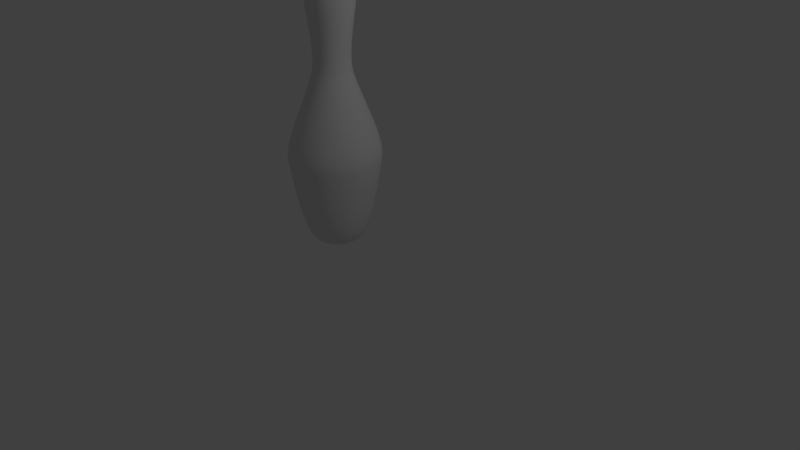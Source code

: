 # Source: BowlingPin001_TextureMap.blend  (saved by Blender 2.79.6; exported with 4.5.12 LTS)
import bpy
from mathutils import Matrix  # noqa: F401  (used for matrix-valued properties, if any)

bpy.ops.wm.read_factory_settings(use_empty=True)
scene = bpy.context.scene
scene.name = 'Scene'

# ---- collections
col_collection_1 = bpy.data.collections.new('Collection 1'); scene.collection.children.link(col_collection_1)

# ---- materials (node trees are filled in below, after node groups)
mat_material_001 = bpy.data.materials.new('Material.001')
mat_material_001.alpha_threshold = 0.0
mat_material_001.use_transparent_shadow = False
mat_material_001.roughness = 0.5

# ---- material node trees

# ---- world
world_world = bpy.data.worlds.new('World'); scene.world = world_world
world_world.color = (0.05088, 0.05088, 0.05088)
world_world.use_sun_shadow = False
world_world.sun_shadow_jitter_overblur = 0.0

# ---- cameras
cam_camera = bpy.data.cameras.new('Camera')
cam_camera.clip_end = 100.0
cam_camera.lens = 35.0
cam_camera.sensor_width = 32.0
cam_camera.sensor_height = 18.0
cam_camera.ortho_scale = 7.314
cam_camera.dof.focus_distance = 0.0
cam_camera.dof.aperture_fstop = 128.0

# ---- lights
light_lamp = bpy.data.lights.new('Lamp', 'POINT')
light_lamp.transmission_factor = 0.0
light_lamp.cutoff_distance = 30.0
light_lamp.energy = 100.0
light_lamp.shadow_buffer_clip_start = 1.001
light_lamp.shadow_soft_size = 0.1
light_lamp.shadow_maximum_resolution = 0.006
light_lamp.use_absolute_resolution = True

# ---- meshes
me_cubeziercurve = bpy.data.meshes.new('CUBezierCurve')
me_cubeziercurve.from_pydata([(-0.4899, 1.891, -4.516e-07), (-0.3976, 1.838, -4.367e-07), (-0.3375, 1.756, -4.218e-07), (-0.3043, 1.648, -4.069e-07), (-0.2927, 1.52, -3.92e-07), (-0.2975, 1.376, -3.622e-07), (-0.3134, 1.221, -3.324e-07), (-0.3351, 1.06, -3.175e-07), (-0.3576, 0.896, -2.877e-07), (-0.3754, 0.7348, -2.579e-07), (-0.3833, 0.5807, -2.281e-07), (-0.3761, 0.4383, -2.132e-07), (-0.3624, 0.3716, -1.536e-07), (-0.3371, 0.2894, -1.536e-07), (-0.3029, 0.1946, -1.238e-07), (-0.2622, 0.09024, -1.238e-07), (-0.2178, -0.02087, -9.402e-08), (-0.1721, -0.1357, -9.402e-08), (-0.128, -0.2514, -9.402e-08), (-0.0878, -0.365, -9.402e-08), (-0.05426, -0.4734, -9.402e-08), (-0.02995, -0.5739, -1.238e-07), (-0.01747, -0.6634, -1.238e-07), (-0.01943, -0.7389, -1.238e-07), (-0.06368, -1.019, -9.402e-08), (-0.1061, -1.25, -9.402e-08), (-0.1477, -1.436, -9.402e-08), (-0.1891, -1.582, -9.402e-08), (-0.2313, -1.693, -9.402e-08), (-0.2751, -1.774, -9.402e-08), (-0.3213, -1.83, -9.402e-08), (-0.3709, -1.864, -9.402e-08), (-0.4247, -1.883, -9.402e-08), (-0.4834, -1.89, -9.402e-08), (-0.5481, -1.891, -9.402e-08), (-0.4962, 1.891, 0.04004), (-0.4085, 1.838, 0.06853), (-0.3513, 1.756, 0.0871), (-0.3197, 1.648, 0.09737), (-0.3087, 1.52, 0.101), (-0.3132, 1.376, 0.09949), (-0.3284, 1.221, 0.09458), (-0.3491, 1.06, 0.08785), (-0.3704, 0.896, 0.08092), (-0.3873, 0.7348, 0.07542), (-0.3949, 0.5807, 0.07296), (-0.3881, 0.4383, 0.07518), (-0.375, 0.3716, 0.07942), (-0.3509, 0.2894, 0.08723), (-0.3183, 0.1946, 0.09783), (-0.2797, 0.09024, 0.1104), (-0.2374, -0.02087, 0.1241), (-0.194, -0.1357, 0.1382), (-0.152, -0.2514, 0.1519), (-0.1138, -0.365, 0.1643), (-0.08192, -0.4734, 0.1746), (-0.0588, -0.5739, 0.1822), (-0.04694, -0.6634, 0.186), (-0.04879, -0.7389, 0.1854), (-0.09088, -1.019, 0.1717), (-0.1313, -1.25, 0.1586), (-0.1707, -1.436, 0.1458), (-0.2101, -1.582, 0.133), (-0.2503, -1.693, 0.1199), (-0.2919, -1.774, 0.1064), (-0.3359, -1.83, 0.09211), (-0.3831, -1.864, 0.07679), (-0.4342, -1.883, 0.06018), (-0.4901, -1.89, 0.04202), (-0.5516, -1.891, 0.02205), (-0.5146, 1.891, 0.07616), (-0.44, 1.838, 0.1304), (-0.3914, 1.756, 0.1657), (-0.3645, 1.648, 0.1852), (-0.3551, 1.52, 0.192), (-0.359, 1.376, 0.1892), (-0.3718, 1.221, 0.1799), (-0.3894, 1.06, 0.1671), (-0.4076, 0.896, 0.1539), (-0.422, 0.7348, 0.1435), (-0.4284, 0.5807, 0.1388), (-0.4226, 0.4383, 0.143), (-0.4115, 0.3716, 0.1511), (-0.391, 0.2894, 0.1659), (-0.3633, 0.1946, 0.1861), (-0.3304, 0.09024, 0.21), (-0.2945, -0.02087, 0.2361), (-0.2576, -0.1357, 0.2629), (-0.2218, -0.2514, 0.2889), (-0.1893, -0.365, 0.3125), (-0.1622, -0.4734, 0.3322), (-0.1425, -0.5739, 0.3465), (-0.1324, -0.6634, 0.3538), (-0.134, -0.7389, 0.3527), (-0.1698, -1.019, 0.3267), (-0.2042, -1.25, 0.3017), (-0.2378, -1.436, 0.2773), (-0.2713, -1.582, 0.2529), (-0.3054, -1.693, 0.2282), (-0.3408, -1.774, 0.2024), (-0.3783, -1.83, 0.1752), (-0.4184, -1.864, 0.1461), (-0.4619, -1.883, 0.1145), (-0.5094, -1.89, 0.07993), (-0.5617, -1.891, 0.04194), (-0.5433, 1.891, 0.1048), (-0.4891, 1.838, 0.1794), (-0.4537, 1.756, 0.228), (-0.4342, 1.648, 0.2549), (-0.4274, 1.52, 0.2643), (-0.4302, 1.376, 0.2605), (-0.4395, 1.221, 0.2476), (-0.4523, 1.06, 0.23), (-0.4655, 0.896, 0.2119), (-0.476, 0.7348, 0.1975), (-0.4806, 0.5807, 0.191), (-0.4764, 0.4383, 0.1968), (-0.4684, 0.3716, 0.2079), (-0.4535, 0.2894, 0.2284), (-0.4333, 0.1946, 0.2561), (-0.4095, 0.09024, 0.289), (-0.3833, -0.02087, 0.325), (-0.3565, -0.1357, 0.3619), (-0.3305, -0.2514, 0.3976), (-0.3069, -0.365, 0.4301), (-0.2872, -0.4734, 0.4572), (-0.2729, -0.5739, 0.4769), (-0.2656, -0.6634, 0.487), (-0.2668, -0.7389, 0.4854), (-0.2928, -1.019, 0.4496), (-0.3177, -1.25, 0.4153), (-0.3421, -1.436, 0.3817), (-0.3665, -1.582, 0.3482), (-0.3913, -1.693, 0.314), (-0.417, -1.774, 0.2786), (-0.4442, -1.83, 0.2412), (-0.4734, -1.864, 0.201), (-0.5049, -1.883, 0.1576), (-0.5395, -1.89, 0.11), (-0.5775, -1.891, 0.05773), (-0.5794, 1.891, 0.1232), (-0.5509, 1.838, 0.2109), (-0.5323, 1.756, 0.2681), (-0.5221, 1.648, 0.2997), (-0.5185, 1.52, 0.3107), (-0.5199, 1.376, 0.3062), (-0.5248, 1.221, 0.2911), (-0.5316, 1.06, 0.2704), (-0.5385, 0.896, 0.249), (-0.544, 0.7348, 0.2321), (-0.5465, 0.5807, 0.2246), (-0.5442, 0.4383, 0.2314), (-0.54, 0.3716, 0.2444), (-0.5322, 0.2894, 0.2685), (-0.5216, 0.1946, 0.3011), (-0.509, 0.09024, 0.3397), (-0.4953, -0.02087, 0.382), (-0.4812, -0.1357, 0.4254), (-0.4676, -0.2514, 0.4674), (-0.4551, -0.365, 0.5056), (-0.4448, -0.4734, 0.5375), (-0.4373, -0.5739, 0.5606), (-0.4334, -0.6634, 0.5725), (-0.434, -0.7389, 0.5706), (-0.4477, -1.019, 0.5285), (-0.4608, -1.25, 0.4882), (-0.4736, -1.436, 0.4487), (-0.4864, -1.582, 0.4093), (-0.4995, -1.693, 0.3692), (-0.513, -1.774, 0.3275), (-0.5273, -1.83, 0.2835), (-0.5426, -1.864, 0.2363), (-0.5592, -1.883, 0.1852), (-0.5774, -1.89, 0.1293), (-0.5974, -1.891, 0.06786), (-0.6194, 1.891, 0.1296), (-0.6194, 1.838, 0.2218), (-0.6194, 1.756, 0.2819), (-0.6194, 1.648, 0.3151), (-0.6194, 1.52, 0.3267), (-0.6194, 1.376, 0.3219), (-0.6194, 1.221, 0.3061), (-0.6194, 1.06, 0.2843), (-0.6194, 0.896, 0.2619), (-0.6194, 0.7348, 0.2441), (-0.6194, 0.5807, 0.2361), (-0.6194, 0.4383, 0.2433), (-0.6194, 0.3716, 0.257), (-0.6194, 0.2894, 0.2823), (-0.6194, 0.1946, 0.3166), (-0.6194, 0.09024, 0.3572), (-0.6194, -0.02087, 0.4017), (-0.6194, -0.1357, 0.4473), (-0.6194, -0.2514, 0.4915), (-0.6194, -0.365, 0.5316), (-0.6194, -0.4734, 0.5652), (-0.6194, -0.5739, 0.5895), (-0.6194, -0.6634, 0.602), (-0.6194, -0.7389, 0.6), (-0.6194, -1.019, 0.5557), (-0.6194, -1.25, 0.5133), (-0.6194, -1.436, 0.4718), (-0.6194, -1.582, 0.4303), (-0.6194, -1.693, 0.3882), (-0.6194, -1.774, 0.3444), (-0.6194, -1.83, 0.2981), (-0.6194, -1.864, 0.2485), (-0.6194, -1.883, 0.1948), (-0.6194, -1.89, 0.136), (-0.6194, -1.891, 0.07136), (-0.6595, 1.891, 0.1232), (-0.688, 1.838, 0.2109), (-0.7065, 1.756, 0.2681), (-0.7168, 1.648, 0.2997), (-0.7204, 1.52, 0.3107), (-0.7189, 1.376, 0.3062), (-0.714, 1.221, 0.2911), (-0.7073, 1.06, 0.2704), (-0.7003, 0.896, 0.249), (-0.6948, 0.7348, 0.2321), (-0.6924, 0.5807, 0.2246), (-0.6946, 0.4383, 0.2314), (-0.6988, 0.3716, 0.2444), (-0.7067, 0.2894, 0.2685), (-0.7173, 0.1946, 0.3011), (-0.7298, 0.09024, 0.3397), (-0.7435, -0.02087, 0.382), (-0.7576, -0.1357, 0.4254), (-0.7713, -0.2514, 0.4674), (-0.7837, -0.365, 0.5056), (-0.7941, -0.4734, 0.5375), (-0.8016, -0.5739, 0.5606), (-0.8054, -0.6634, 0.5725), (-0.8048, -0.7389, 0.5706), (-0.7912, -1.019, 0.5285), (-0.778, -1.25, 0.4882), (-0.7652, -1.436, 0.4487), (-0.7524, -1.582, 0.4093), (-0.7394, -1.693, 0.3692), (-0.7258, -1.774, 0.3275), (-0.7115, -1.83, 0.2835), (-0.6962, -1.864, 0.2363), (-0.6796, -1.883, 0.1852), (-0.6614, -1.89, 0.1293), (-0.6415, -1.891, 0.06786), (-0.6956, 1.891, 0.1048), (-0.7498, 1.838, 0.1794), (-0.7851, 1.756, 0.228), (-0.8046, 1.648, 0.2549), (-0.8115, 1.52, 0.2643), (-0.8087, 1.376, 0.2605), (-0.7993, 1.221, 0.2476), (-0.7865, 1.06, 0.23), (-0.7733, 0.896, 0.2119), (-0.7629, 0.7348, 0.1975), (-0.7582, 0.5807, 0.191), (-0.7624, 0.4383, 0.1968), (-0.7705, 0.3716, 0.2079), (-0.7854, 0.2894, 0.2284), (-0.8055, 0.1946, 0.2561), (-0.8294, 0.09024, 0.289), (-0.8555, -0.02087, 0.325), (-0.8823, -0.1357, 0.3619), (-0.9083, -0.2514, 0.3976), (-0.9319, -0.365, 0.4301), (-0.9516, -0.4734, 0.4572), (-0.9659, -0.5739, 0.4769), (-0.9732, -0.6634, 0.487), (-0.9721, -0.7389, 0.4854), (-0.9461, -1.019, 0.4496), (-0.9211, -1.25, 0.4153), (-0.8967, -1.436, 0.3817), (-0.8724, -1.582, 0.3482), (-0.8476, -1.693, 0.314), (-0.8218, -1.774, 0.2786), (-0.7946, -1.83, 0.2412), (-0.7655, -1.864, 0.201), (-0.7339, -1.883, 0.1576), (-0.6994, -1.89, 0.11), (-0.6614, -1.891, 0.05773), (-0.7243, 1.891, 0.07616), (-0.7989, 1.838, 0.1304), (-0.8475, 1.756, 0.1657), (-0.8744, 1.648, 0.1852), (-0.8837, 1.52, 0.192), (-0.8799, 1.376, 0.1892), (-0.867, 1.221, 0.1799), (-0.8494, 1.06, 0.1671), (-0.8313, 0.896, 0.1539), (-0.8169, 0.7348, 0.1435), (-0.8104, 0.5807, 0.1388), (-0.8162, 0.4383, 0.143), (-0.8273, 0.3716, 0.1511), (-0.8478, 0.2894, 0.1659), (-0.8755, 0.1946, 0.1861), (-0.9084, 0.09024, 0.21), (-0.9444, -0.02087, 0.2361), (-0.9813, -0.1357, 0.2629), (-1.017, -0.2514, 0.2889), (-1.05, -0.365, 0.3125), (-1.077, -0.4734, 0.3322), (-1.096, -0.5739, 0.3465), (-1.106, -0.6634, 0.3538), (-1.105, -0.7389, 0.3527), (-1.069, -1.019, 0.3267), (-1.035, -1.25, 0.3017), (-1.001, -1.436, 0.2773), (-0.9676, -1.582, 0.2529), (-0.9334, -1.693, 0.2282), (-0.898, -1.774, 0.2024), (-0.8606, -1.83, 0.1752), (-0.8205, -1.864, 0.1461), (-0.777, -1.883, 0.1145), (-0.7294, -1.89, 0.07993), (-0.6772, -1.891, 0.04194), (-0.7427, 1.891, 0.04004), (-0.8304, 1.838, 0.06853), (-0.8875, 1.756, 0.0871), (-0.9191, 1.648, 0.09737), (-0.9302, 1.52, 0.101), (-0.9256, 1.376, 0.09949), (-0.9105, 1.221, 0.09458), (-0.8898, 1.06, 0.08785), (-0.8685, 0.896, 0.08092), (-0.8515, 0.7348, 0.07542), (-0.844, 0.5807, 0.07296), (-0.8508, 0.4383, 0.07518), (-0.8638, 0.3716, 0.07942), (-0.8879, 0.2894, 0.08723), (-0.9205, 0.1946, 0.09783), (-0.9592, 0.09024, 0.1104), (-1.001, -0.02087, 0.1241), (-1.045, -0.1357, 0.1382), (-1.087, -0.2514, 0.1519), (-1.125, -0.365, 0.1643), (-1.157, -0.4734, 0.1746), (-1.18, -0.5739, 0.1822), (-1.192, -0.6634, 0.186), (-1.19, -0.7389, 0.1854), (-1.148, -1.019, 0.1717), (-1.108, -1.25, 0.1586), (-1.068, -1.436, 0.1458), (-1.029, -1.582, 0.133), (-0.9886, -1.693, 0.1199), (-0.9469, -1.774, 0.1064), (-0.9029, -1.83, 0.09211), (-0.8558, -1.864, 0.07679), (-0.8046, -1.883, 0.06018), (-0.7488, -1.89, 0.04202), (-0.6873, -1.891, 0.02205), (-0.749, 1.891, -4.963e-07), (-0.8412, 1.838, -5.411e-07), (-0.9013, 1.756, -4.814e-07), (-0.9345, 1.648, -2.132e-07), (-0.9461, 1.52, -2.579e-07), (-0.9414, 1.376, -3.473e-07), (-0.9255, 1.221, -1.834e-07), (-0.9037, 1.06, -2.43e-07), (-0.8813, 0.896, -4.069e-07), (-0.8635, 0.7348, -3.473e-07), (-0.8555, 0.5807, -9.402e-08), (-0.8627, 0.4383, -9.402e-08), (-0.8764, 0.3716, 2.519e-08), (-0.9017, 0.2894, -1.387e-07), (-0.936, 0.1946, -9.402e-08), (-0.9767, 0.09024, -3.441e-08), (-1.021, -0.02087, -1.536e-07), (-1.067, -0.1357, -9.402e-08), (-1.111, -0.2514, -1.387e-07), (-1.151, -0.365, -4.931e-08), (-1.185, -0.4734, 4.009e-08), (-1.209, -0.5739, 1.742e-07), (-1.221, -0.6634, 2.04e-07), (-1.219, -0.7389, 8.48e-08), (-1.175, -1.019, 1.742e-07), (-1.133, -1.25, 2.338e-07), (-1.091, -1.436, 2.338e-07), (-1.05, -1.582, 6.51e-07), (-1.008, -1.693, 4.573e-07), (-0.9638, -1.774, 5.616e-07), (-0.9175, -1.83, 5.467e-07), (-0.8679, -1.864, 5.616e-07), (-0.8142, -1.883, 5.318e-07), (-0.7554, -1.89, 5.765e-07), (-0.6908, -1.891, 5.914e-07), (-0.7427, 1.891, -0.04004), (-0.8304, 1.838, -0.06853), (-0.8875, 1.756, -0.08711), (-0.9191, 1.648, -0.09737), (-0.9302, 1.52, -0.101), (-0.9256, 1.376, -0.09949), (-0.9105, 1.221, -0.09458), (-0.8898, 1.06, -0.08785), (-0.8685, 0.896, -0.08092), (-0.8515, 0.7348, -0.07542), (-0.844, 0.5807, -0.07296), (-0.8508, 0.4383, -0.07518), (-0.8638, 0.3716, -0.07942), (-0.8879, 0.2894, -0.08723), (-0.9205, 0.1946, -0.09783), (-0.9592, 0.09024, -0.1104), (-1.001, -0.02087, -0.1241), (-1.045, -0.1357, -0.1382), (-1.087, -0.2514, -0.1519), (-1.125, -0.365, -0.1643), (-1.157, -0.4734, -0.1746), (-1.18, -0.5739, -0.1822), (-1.192, -0.6634, -0.186), (-1.19, -0.7389, -0.1854), (-1.148, -1.019, -0.1717), (-1.108, -1.25, -0.1586), (-1.068, -1.436, -0.1458), (-1.029, -1.582, -0.133), (-0.9886, -1.693, -0.1199), (-0.9469, -1.774, -0.1064), (-0.9029, -1.83, -0.09211), (-0.8558, -1.864, -0.07679), (-0.8046, -1.883, -0.06018), (-0.7488, -1.89, -0.04202), (-0.6873, -1.891, -0.02205), (-0.7243, 1.891, -0.07616), (-0.7989, 1.838, -0.1304), (-0.8475, 1.756, -0.1657), (-0.8744, 1.648, -0.1852), (-0.8837, 1.52, -0.192), (-0.8799, 1.376, -0.1892), (-0.867, 1.221, -0.1799), (-0.8494, 1.06, -0.1671), (-0.8313, 0.896, -0.1539), (-0.8169, 0.7348, -0.1435), (-0.8104, 0.5807, -0.1388), (-0.8162, 0.4383, -0.143), (-0.8273, 0.3716, -0.1511), (-0.8478, 0.2894, -0.1659), (-0.8755, 0.1946, -0.1861), (-0.9084, 0.09024, -0.21), (-0.9444, -0.02087, -0.2361), (-0.9813, -0.1357, -0.2629), (-1.017, -0.2514, -0.2889), (-1.05, -0.365, -0.3125), (-1.077, -0.4734, -0.3322), (-1.096, -0.5739, -0.3465), (-1.106, -0.6634, -0.3538), (-1.105, -0.7389, -0.3527), (-1.069, -1.019, -0.3267), (-1.035, -1.25, -0.3017), (-1.001, -1.436, -0.2773), (-0.9676, -1.582, -0.2529), (-0.9334, -1.693, -0.2282), (-0.898, -1.774, -0.2024), (-0.8606, -1.83, -0.1752), (-0.8205, -1.864, -0.1461), (-0.777, -1.883, -0.1145), (-0.7294, -1.89, -0.07993), (-0.6772, -1.891, -0.04194), (-0.6194, 1.91, -7.199e-07), (-0.6956, 1.891, -0.1048), (-0.7498, 1.838, -0.1794), (-0.7851, 1.756, -0.228), (-0.8046, 1.648, -0.2549), (-0.8115, 1.52, -0.2643), (-0.8087, 1.376, -0.2605), (-0.7993, 1.221, -0.2476), (-0.7865, 1.06, -0.23), (-0.7733, 0.896, -0.2119), (-0.7629, 0.7348, -0.1975), (-0.7582, 0.5807, -0.191), (-0.7624, 0.4383, -0.1968), (-0.7705, 0.3716, -0.2079), (-0.7854, 0.2894, -0.2284), (-0.8055, 0.1946, -0.2561), (-0.8294, 0.09024, -0.289), (-0.8555, -0.02087, -0.325), (-0.8823, -0.1357, -0.3619), (-0.9083, -0.2514, -0.3976), (-0.9319, -0.365, -0.4301), (-0.9516, -0.4734, -0.4572), (-0.9659, -0.5739, -0.4769), (-0.9732, -0.6634, -0.487), (-0.9721, -0.7389, -0.4854), (-0.9461, -1.019, -0.4496), (-0.9211, -1.25, -0.4153), (-0.8967, -1.436, -0.3817), (-0.8724, -1.582, -0.3482), (-0.8476, -1.693, -0.314), (-0.8218, -1.774, -0.2786), (-0.7946, -1.83, -0.2412), (-0.7655, -1.864, -0.201), (-0.7339, -1.883, -0.1576), (-0.6994, -1.89, -0.11), (-0.6614, -1.891, -0.05773), (-0.6595, 1.891, -0.1232), (-0.688, 1.838, -0.2109), (-0.7065, 1.756, -0.2681), (-0.7168, 1.648, -0.2997), (-0.7204, 1.52, -0.3107), (-0.7189, 1.376, -0.3062), (-0.714, 1.221, -0.2911), (-0.7073, 1.06, -0.2704), (-0.7003, 0.896, -0.249), (-0.6948, 0.7348, -0.2321), (-0.6924, 0.5807, -0.2246), (-0.6946, 0.4383, -0.2314), (-0.6988, 0.3716, -0.2444), (-0.7067, 0.2894, -0.2685), (-0.7173, 0.1946, -0.3011), (-0.7298, 0.09024, -0.3397), (-0.7435, -0.02087, -0.382), (-0.7576, -0.1357, -0.4254), (-0.7713, -0.2514, -0.4674), (-0.7837, -0.365, -0.5056), (-0.7941, -0.4734, -0.5375), (-0.8016, -0.5739, -0.5606), (-0.8054, -0.6634, -0.5725), (-0.8048, -0.7389, -0.5706), (-0.7912, -1.019, -0.5285), (-0.778, -1.25, -0.4882), (-0.7652, -1.436, -0.4487), (-0.7524, -1.582, -0.4093), (-0.7394, -1.693, -0.3692), (-0.7258, -1.774, -0.3275), (-0.7115, -1.83, -0.2835), (-0.6962, -1.864, -0.2363), (-0.6796, -1.883, -0.1852), (-0.6614, -1.89, -0.1293), (-0.6415, -1.891, -0.06786), (-0.6194, 1.891, -0.1296), (-0.6194, 1.838, -0.2218), (-0.6194, 1.756, -0.2819), (-0.6194, 1.648, -0.3151), (-0.6194, 1.52, -0.3267), (-0.6194, 1.376, -0.3219), (-0.6194, 1.221, -0.3061), (-0.6194, 1.06, -0.2843), (-0.6194, 0.896, -0.2619), (-0.6194, 0.7348, -0.2441), (-0.6194, 0.5807, -0.2361), (-0.6194, 0.4383, -0.2433), (-0.6194, 0.3716, -0.257), (-0.6194, 0.2894, -0.2823), (-0.6194, 0.1946, -0.3166), (-0.6194, 0.09024, -0.3572), (-0.6194, -0.02087, -0.4017), (-0.6194, -0.1357, -0.4473), (-0.6194, -0.2514, -0.4915), (-0.6194, -0.365, -0.5316), (-0.6194, -0.4734, -0.5652), (-0.6194, -0.5739, -0.5895), (-0.6194, -0.6634, -0.602), (-0.6194, -0.7389, -0.6), (-0.6194, -1.019, -0.5557), (-0.6194, -1.25, -0.5133), (-0.6194, -1.436, -0.4718), (-0.6194, -1.582, -0.4303), (-0.6194, -1.693, -0.3882), (-0.6194, -1.774, -0.3444), (-0.6194, -1.83, -0.2981), (-0.6194, -1.864, -0.2485), (-0.6194, -1.883, -0.1948), (-0.6194, -1.89, -0.136), (-0.6194, -1.891, -0.07136), (-0.5794, 1.891, -0.1232), (-0.5509, 1.838, -0.2109), (-0.5323, 1.756, -0.2681), (-0.5221, 1.648, -0.2997), (-0.5185, 1.52, -0.3107), (-0.5199, 1.376, -0.3062), (-0.5248, 1.221, -0.2911), (-0.5316, 1.06, -0.2704), (-0.5385, 0.896, -0.249), (-0.544, 0.7348, -0.2321), (-0.5465, 0.5807, -0.2246), (-0.5442, 0.4383, -0.2314), (-0.54, 0.3716, -0.2444), (-0.5322, 0.2894, -0.2685), (-0.5216, 0.1946, -0.3011), (-0.509, 0.09024, -0.3397), (-0.4953, -0.02087, -0.382), (-0.4812, -0.1357, -0.4254), (-0.4676, -0.2514, -0.4674), (-0.4551, -0.365, -0.5056), (-0.4448, -0.4734, -0.5375), (-0.4373, -0.5739, -0.5606), (-0.4334, -0.6634, -0.5725), (-0.434, -0.7389, -0.5706), (-0.4477, -1.019, -0.5285), (-0.4608, -1.25, -0.4882), (-0.4736, -1.436, -0.4487), (-0.4864, -1.582, -0.4093), (-0.4995, -1.693, -0.3692), (-0.513, -1.774, -0.3275), (-0.5273, -1.83, -0.2835), (-0.5426, -1.864, -0.2363), (-0.5592, -1.883, -0.1852), (-0.5774, -1.89, -0.1293), (-0.5974, -1.891, -0.06786), (-0.5433, 1.891, -0.1048), (-0.4891, 1.838, -0.1794), (-0.4537, 1.756, -0.228), (-0.4342, 1.648, -0.2549), (-0.4274, 1.52, -0.2643), (-0.4302, 1.376, -0.2605), (-0.4395, 1.221, -0.2476), (-0.4523, 1.06, -0.23), (-0.4655, 0.896, -0.2119), (-0.476, 0.7348, -0.1975), (-0.4806, 0.5807, -0.191), (-0.4764, 0.4383, -0.1968), (-0.4684, 0.3716, -0.2079), (-0.4535, 0.2894, -0.2284), (-0.4333, 0.1946, -0.2561), (-0.4095, 0.09024, -0.289), (-0.3833, -0.02087, -0.325), (-0.3565, -0.1357, -0.3619), (-0.3305, -0.2514, -0.3976), (-0.3069, -0.365, -0.4301), (-0.2872, -0.4734, -0.4572), (-0.2729, -0.5739, -0.4769), (-0.2656, -0.6634, -0.487), (-0.2668, -0.7389, -0.4854), (-0.2928, -1.019, -0.4496), (-0.3177, -1.25, -0.4153), (-0.3421, -1.436, -0.3817), (-0.3665, -1.582, -0.3482), (-0.3913, -1.693, -0.314), (-0.417, -1.774, -0.2786), (-0.4442, -1.83, -0.2412), (-0.4734, -1.864, -0.201), (-0.505, -1.883, -0.1576), (-0.5395, -1.89, -0.11), (-0.5775, -1.891, -0.05773), (-0.5146, 1.891, -0.07616), (-0.44, 1.838, -0.1304), (-0.3914, 1.756, -0.1657), (-0.3645, 1.648, -0.1852), (-0.3551, 1.52, -0.192), (-0.359, 1.376, -0.1892), (-0.3718, 1.221, -0.1799), (-0.3894, 1.06, -0.1671), (-0.4076, 0.896, -0.1539), (-0.422, 0.7348, -0.1435), (-0.4284, 0.5807, -0.1388), (-0.4226, 0.4383, -0.143), (-0.4115, 0.3716, -0.1511), (-0.391, 0.2894, -0.1659), (-0.3633, 0.1946, -0.1861), (-0.3304, 0.09024, -0.21), (-0.2945, -0.02087, -0.2361), (-0.2576, -0.1357, -0.2629), (-0.2218, -0.2514, -0.2889), (-0.1893, -0.365, -0.3125), (-0.1622, -0.4734, -0.3322), (-0.1425, -0.5739, -0.3465), (-0.1324, -0.6634, -0.3538), (-0.134, -0.7389, -0.3527), (-0.1698, -1.019, -0.3267), (-0.2042, -1.25, -0.3017), (-0.2378, -1.436, -0.2773), (-0.2713, -1.582, -0.2529), (-0.3054, -1.693, -0.2282), (-0.3408, -1.774, -0.2024), (-0.3783, -1.83, -0.1752), (-0.4184, -1.864, -0.1461), (-0.4619, -1.883, -0.1145), (-0.5094, -1.89, -0.07993), (-0.5617, -1.891, -0.04194), (-0.6194, -1.89, -1.387e-07), (-0.4962, 1.891, -0.04004), (-0.4085, 1.838, -0.06853), (-0.3513, 1.756, -0.08711), (-0.3197, 1.648, -0.09737), (-0.3087, 1.52, -0.101), (-0.3132, 1.376, -0.09949), (-0.3284, 1.221, -0.09458), (-0.3491, 1.06, -0.08785), (-0.3704, 0.896, -0.08092), (-0.3873, 0.7348, -0.07542), (-0.3949, 0.5807, -0.07296), (-0.3881, 0.4383, -0.07518), (-0.375, 0.3716, -0.07942), (-0.3509, 0.2894, -0.08723), (-0.3183, 0.1946, -0.09783), (-0.2797, 0.09024, -0.1104), (-0.2374, -0.02087, -0.1241), (-0.194, -0.1357, -0.1382), (-0.152, -0.2514, -0.1519), (-0.1138, -0.365, -0.1643), (-0.08192, -0.4734, -0.1746), (-0.0588, -0.5739, -0.1822), (-0.04694, -0.6634, -0.186), (-0.04879, -0.7389, -0.1854), (-0.09088, -1.019, -0.1717), (-0.1313, -1.25, -0.1586), (-0.1707, -1.436, -0.1458), (-0.2101, -1.582, -0.133), (-0.2503, -1.693, -0.1199), (-0.2919, -1.774, -0.1064), (-0.3359, -1.83, -0.09211), (-0.3831, -1.864, -0.07679), (-0.4342, -1.883, -0.06018), (-0.4901, -1.89, -0.04202), (-0.5516, -1.891, -0.02205)], [], [(6, 41, 42, 7), (33, 68, 69, 34), (20, 55, 56, 21), (7, 42, 43, 8), (34, 69, 666), (21, 56, 57, 22), (8, 43, 44, 9), (22, 57, 58, 23), (9, 44, 45, 10), (23, 58, 59, 24), (10, 45, 46, 11), (24, 59, 60, 25), (11, 46, 47, 12), (25, 60, 61, 26), (12, 47, 48, 13), (455, 35, 0), (26, 61, 62, 27), (13, 48, 49, 14), (0, 35, 36, 1), (27, 62, 63, 28), (14, 49, 50, 15), (1, 36, 37, 2), (28, 63, 64, 29), (15, 50, 51, 16), (2, 37, 38, 3), (29, 64, 65, 30), (16, 51, 52, 17), (3, 38, 39, 4), (30, 65, 66, 31), (17, 52, 53, 18), (4, 39, 40, 5), (31, 66, 67, 32), (18, 53, 54, 19), (5, 40, 41, 6), (32, 67, 68, 33), (19, 54, 55, 20), (45, 80, 81, 46), (59, 94, 95, 60), (46, 81, 82, 47), (60, 95, 96, 61), (47, 82, 83, 48), (455, 70, 35), (61, 96, 97, 62), (48, 83, 84, 49), (35, 70, 71, 36), (62, 97, 98, 63), (49, 84, 85, 50), (36, 71, 72, 37), (63, 98, 99, 64), (50, 85, 86, 51), (37, 72, 73, 38), (64, 99, 100, 65), (51, 86, 87, 52), (38, 73, 74, 39), (65, 100, 101, 66), (52, 87, 88, 53), (39, 74, 75, 40), (66, 101, 102, 67), (53, 88, 89, 54), (40, 75, 76, 41), (67, 102, 103, 68), (54, 89, 90, 55), (41, 76, 77, 42), (68, 103, 104, 69), (55, 90, 91, 56), (42, 77, 78, 43), (69, 104, 666), (56, 91, 92, 57), (43, 78, 79, 44), (57, 92, 93, 58), (44, 79, 80, 45), (58, 93, 94, 59), (74, 109, 110, 75), (101, 136, 137, 102), (88, 123, 124, 89), (75, 110, 111, 76), (102, 137, 138, 103), (89, 124, 125, 90), (76, 111, 112, 77), (103, 138, 139, 104), (90, 125, 126, 91), (77, 112, 113, 78), (104, 139, 666), (91, 126, 127, 92), (78, 113, 114, 79), (92, 127, 128, 93), (79, 114, 115, 80), (93, 128, 129, 94), (80, 115, 116, 81), (94, 129, 130, 95), (81, 116, 117, 82), (95, 130, 131, 96), (82, 117, 118, 83), (455, 105, 70), (96, 131, 132, 97), (83, 118, 119, 84), (70, 105, 106, 71), (97, 132, 133, 98), (84, 119, 120, 85), (71, 106, 107, 72), (98, 133, 134, 99), (85, 120, 121, 86), (72, 107, 108, 73), (99, 134, 135, 100), (86, 121, 122, 87), (73, 108, 109, 74), (100, 135, 136, 101), (87, 122, 123, 88), (130, 165, 166, 131), (117, 152, 153, 118), (455, 140, 105), (131, 166, 167, 132), (118, 153, 154, 119), (105, 140, 141, 106), (132, 167, 168, 133), (119, 154, 155, 120), (106, 141, 142, 107), (133, 168, 169, 134), (120, 155, 156, 121), (107, 142, 143, 108), (134, 169, 170, 135), (121, 156, 157, 122), (108, 143, 144, 109), (135, 170, 171, 136), (122, 157, 158, 123), (109, 144, 145, 110), (136, 171, 172, 137), (123, 158, 159, 124), (110, 145, 146, 111), (137, 172, 173, 138), (124, 159, 160, 125), (111, 146, 147, 112), (138, 173, 174, 139), (125, 160, 161, 126), (112, 147, 148, 113), (139, 174, 666), (126, 161, 162, 127), (113, 148, 149, 114), (127, 162, 163, 128), (114, 149, 150, 115), (128, 163, 164, 129), (115, 150, 151, 116), (129, 164, 165, 130), (116, 151, 152, 117), (159, 194, 195, 160), (146, 181, 182, 147), (173, 208, 209, 174), (160, 195, 196, 161), (147, 182, 183, 148), (174, 209, 666), (161, 196, 197, 162), (148, 183, 184, 149), (162, 197, 198, 163), (149, 184, 185, 150), (163, 198, 199, 164), (150, 185, 186, 151), (164, 199, 200, 165), (151, 186, 187, 152), (165, 200, 201, 166), (152, 187, 188, 153), (455, 175, 140), (166, 201, 202, 167), (153, 188, 189, 154), (140, 175, 176, 141), (167, 202, 203, 168), (154, 189, 190, 155), (141, 176, 177, 142), (168, 203, 204, 169), (155, 190, 191, 156), (142, 177, 178, 143), (169, 204, 205, 170), (156, 191, 192, 157), (143, 178, 179, 144), (170, 205, 206, 171), (157, 192, 193, 158), (144, 179, 180, 145), (171, 206, 207, 172), (158, 193, 194, 159), (145, 180, 181, 146), (172, 207, 208, 173), (188, 223, 224, 189), (175, 210, 211, 176), (202, 237, 238, 203), (189, 224, 225, 190), (176, 211, 212, 177), (203, 238, 239, 204), (190, 225, 226, 191), (177, 212, 213, 178), (204, 239, 240, 205), (191, 226, 227, 192), (178, 213, 214, 179), (205, 240, 241, 206), (192, 227, 228, 193), (179, 214, 215, 180), (206, 241, 242, 207), (193, 228, 229, 194), (180, 215, 216, 181), (207, 242, 243, 208), (194, 229, 230, 195), (181, 216, 217, 182), (208, 243, 244, 209), (195, 230, 231, 196), (182, 217, 218, 183), (209, 244, 666), (196, 231, 232, 197), (183, 218, 219, 184), (197, 232, 233, 198), (184, 219, 220, 185), (198, 233, 234, 199), (185, 220, 221, 186), (199, 234, 235, 200), (186, 221, 222, 187), (200, 235, 236, 201), (187, 222, 223, 188), (455, 210, 175), (201, 236, 237, 202), (217, 252, 253, 218), (244, 279, 666), (231, 266, 267, 232), (218, 253, 254, 219), (232, 267, 268, 233), (219, 254, 255, 220), (233, 268, 269, 234), (220, 255, 256, 221), (234, 269, 270, 235), (221, 256, 257, 222), (235, 270, 271, 236), (222, 257, 258, 223), (455, 245, 210), (236, 271, 272, 237), (223, 258, 259, 224), (210, 245, 246, 211), (237, 272, 273, 238), (224, 259, 260, 225), (211, 246, 247, 212), (238, 273, 274, 239), (225, 260, 261, 226), (212, 247, 248, 213), (239, 274, 275, 240), (226, 261, 262, 227), (213, 248, 249, 214), (240, 275, 276, 241), (227, 262, 263, 228), (214, 249, 250, 215), (241, 276, 277, 242), (228, 263, 264, 229), (215, 250, 251, 216), (242, 277, 278, 243), (229, 264, 265, 230), (216, 251, 252, 217), (243, 278, 279, 244), (230, 265, 266, 231), (246, 281, 282, 247), (273, 308, 309, 274), (260, 295, 296, 261), (247, 282, 283, 248), (274, 309, 310, 275), (261, 296, 297, 262), (248, 283, 284, 249), (275, 310, 311, 276), (262, 297, 298, 263), (249, 284, 285, 250), (276, 311, 312, 277), (263, 298, 299, 264), (250, 285, 286, 251), (277, 312, 313, 278), (264, 299, 300, 265), (251, 286, 287, 252), (278, 313, 314, 279), (265, 300, 301, 266), (252, 287, 288, 253), (279, 314, 666), (266, 301, 302, 267), (253, 288, 289, 254), (267, 302, 303, 268), (254, 289, 290, 255), (268, 303, 304, 269), (255, 290, 291, 256), (269, 304, 305, 270), (256, 291, 292, 257), (270, 305, 306, 271), (257, 292, 293, 258), (455, 280, 245), (271, 306, 307, 272), (258, 293, 294, 259), (245, 280, 281, 246), (272, 307, 308, 273), (259, 294, 295, 260), (302, 337, 338, 303), (289, 324, 325, 290), (303, 338, 339, 304), (290, 325, 326, 291), (304, 339, 340, 305), (291, 326, 327, 292), (305, 340, 341, 306), (292, 327, 328, 293), (455, 315, 280), (306, 341, 342, 307), (293, 328, 329, 294), (280, 315, 316, 281), (307, 342, 343, 308), (294, 329, 330, 295), (281, 316, 317, 282), (308, 343, 344, 309), (295, 330, 331, 296), (282, 317, 318, 283), (309, 344, 345, 310), (296, 331, 332, 297), (283, 318, 319, 284), (310, 345, 346, 311), (297, 332, 333, 298), (284, 319, 320, 285), (311, 346, 347, 312), (298, 333, 334, 299), (285, 320, 321, 286), (312, 347, 348, 313), (299, 334, 335, 300), (286, 321, 322, 287), (313, 348, 349, 314), (300, 335, 336, 301), (287, 322, 323, 288), (314, 349, 666), (301, 336, 337, 302), (288, 323, 324, 289), (344, 379, 380, 345), (331, 366, 367, 332), (318, 353, 354, 319), (345, 380, 381, 346), (332, 367, 368, 333), (319, 354, 355, 320), (346, 381, 382, 347), (333, 368, 369, 334), (320, 355, 356, 321), (347, 382, 383, 348), (334, 369, 370, 335), (321, 356, 357, 322), (348, 383, 384, 349), (335, 370, 371, 336), (322, 357, 358, 323), (349, 384, 666), (336, 371, 372, 337), (323, 358, 359, 324), (337, 372, 373, 338), (324, 359, 360, 325), (338, 373, 374, 339), (325, 360, 361, 326), (339, 374, 375, 340), (326, 361, 362, 327), (340, 375, 376, 341), (327, 362, 363, 328), (455, 350, 315), (341, 376, 377, 342), (328, 363, 364, 329), (315, 350, 351, 316), (342, 377, 378, 343), (329, 364, 365, 330), (316, 351, 352, 317), (343, 378, 379, 344), (330, 365, 366, 331), (317, 352, 353, 318), (373, 408, 409, 374), (360, 395, 396, 361), (374, 409, 410, 375), (361, 396, 397, 362), (375, 410, 411, 376), (362, 397, 398, 363), (455, 385, 350), (376, 411, 412, 377), (363, 398, 399, 364), (350, 385, 386, 351), (377, 412, 413, 378), (364, 399, 400, 365), (351, 386, 387, 352), (378, 413, 414, 379), (365, 400, 401, 366), (352, 387, 388, 353), (379, 414, 415, 380), (366, 401, 402, 367), (353, 388, 389, 354), (380, 415, 416, 381), (367, 402, 403, 368), (354, 389, 390, 355), (381, 416, 417, 382), (368, 403, 404, 369), (355, 390, 391, 356), (382, 417, 418, 383), (369, 404, 405, 370), (356, 391, 392, 357), (383, 418, 419, 384), (370, 405, 406, 371), (357, 392, 393, 358), (384, 419, 666), (371, 406, 407, 372), (358, 393, 394, 359), (372, 407, 408, 373), (359, 394, 395, 360), (402, 437, 438, 403), (389, 424, 425, 390), (416, 451, 452, 417), (403, 438, 439, 404), (390, 425, 426, 391), (417, 452, 453, 418), (404, 439, 440, 405), (391, 426, 427, 392), (418, 453, 454, 419), (405, 440, 441, 406), (392, 427, 428, 393), (419, 454, 666), (406, 441, 442, 407), (393, 428, 429, 394), (407, 442, 443, 408), (394, 429, 430, 395), (408, 443, 444, 409), (395, 430, 431, 396), (409, 444, 445, 410), (396, 431, 432, 397), (410, 445, 446, 411), (397, 432, 433, 398), (455, 420, 385), (411, 446, 447, 412), (398, 433, 434, 399), (385, 420, 421, 386), (412, 447, 448, 413), (399, 434, 435, 400), (386, 421, 422, 387), (413, 448, 449, 414), (400, 435, 436, 401), (387, 422, 423, 388), (414, 449, 450, 415), (401, 436, 437, 402), (388, 423, 424, 389), (415, 450, 451, 416), (431, 467, 468, 432), (445, 481, 482, 446), (432, 468, 469, 433), (455, 456, 420), (446, 482, 483, 447), (433, 469, 470, 434), (420, 456, 457, 421), (447, 483, 484, 448), (434, 470, 471, 435), (421, 457, 458, 422), (448, 484, 485, 449), (435, 471, 472, 436), (422, 458, 459, 423), (449, 485, 486, 450), (436, 472, 473, 437), (423, 459, 460, 424), (450, 486, 487, 451), (437, 473, 474, 438), (424, 460, 461, 425), (451, 487, 488, 452), (438, 474, 475, 439), (425, 461, 462, 426), (452, 488, 489, 453), (439, 475, 476, 440), (426, 462, 463, 427), (453, 489, 490, 454), (440, 476, 477, 441), (427, 463, 464, 428), (454, 490, 666), (441, 477, 478, 442), (428, 464, 465, 429), (442, 478, 479, 443), (429, 465, 466, 430), (443, 479, 480, 444), (430, 466, 467, 431), (444, 480, 481, 445), (461, 496, 497, 462), (488, 523, 524, 489), (475, 510, 511, 476), (462, 497, 498, 463), (489, 524, 525, 490), (476, 511, 512, 477), (463, 498, 499, 464), (490, 525, 666), (477, 512, 513, 478), (464, 499, 500, 465), (478, 513, 514, 479), (465, 500, 501, 466), (479, 514, 515, 480), (466, 501, 502, 467), (480, 515, 516, 481), (467, 502, 503, 468), (481, 516, 517, 482), (468, 503, 504, 469), (455, 491, 456), (482, 517, 518, 483), (469, 504, 505, 470), (456, 491, 492, 457), (483, 518, 519, 484), (470, 505, 506, 471), (457, 492, 493, 458), (484, 519, 520, 485), (471, 506, 507, 472), (458, 493, 494, 459), (485, 520, 521, 486), (472, 507, 508, 473), (459, 494, 495, 460), (486, 521, 522, 487), (473, 508, 509, 474), (460, 495, 496, 461), (487, 522, 523, 488), (474, 509, 510, 475), (455, 526, 491), (517, 552, 553, 518), (504, 539, 540, 505), (491, 526, 527, 492), (518, 553, 554, 519), (505, 540, 541, 506), (492, 527, 528, 493), (519, 554, 555, 520), (506, 541, 542, 507), (493, 528, 529, 494), (520, 555, 556, 521), (507, 542, 543, 508), (494, 529, 530, 495), (521, 556, 557, 522), (508, 543, 544, 509), (495, 530, 531, 496), (522, 557, 558, 523), (509, 544, 545, 510), (496, 531, 532, 497), (523, 558, 559, 524), (510, 545, 546, 511), (497, 532, 533, 498), (524, 559, 560, 525), (511, 546, 547, 512), (498, 533, 534, 499), (525, 560, 666), (512, 547, 548, 513), (499, 534, 535, 500), (513, 548, 549, 514), (500, 535, 536, 501), (514, 549, 550, 515), (501, 536, 537, 502), (515, 550, 551, 516), (502, 537, 538, 503), (516, 551, 552, 517), (503, 538, 539, 504), (546, 581, 582, 547), (533, 568, 569, 534), (560, 595, 666), (547, 582, 583, 548), (534, 569, 570, 535), (548, 583, 584, 549), (535, 570, 571, 536), (549, 584, 585, 550), (536, 571, 572, 537), (550, 585, 586, 551), (537, 572, 573, 538), (551, 586, 587, 552), (538, 573, 574, 539), (455, 561, 526), (552, 587, 588, 553), (539, 574, 575, 540), (526, 561, 562, 527), (553, 588, 589, 554), (540, 575, 576, 541), (527, 562, 563, 528), (554, 589, 590, 555), (541, 576, 577, 542), (528, 563, 564, 529), (555, 590, 591, 556), (542, 577, 578, 543), (529, 564, 565, 530), (556, 591, 592, 557), (543, 578, 579, 544), (530, 565, 566, 531), (557, 592, 593, 558), (544, 579, 580, 545), (531, 566, 567, 532), (558, 593, 594, 559), (545, 580, 581, 546), (532, 567, 568, 533), (559, 594, 595, 560), (575, 610, 611, 576), (562, 597, 598, 563), (589, 624, 625, 590), (576, 611, 612, 577), (563, 598, 599, 564), (590, 625, 626, 591), (577, 612, 613, 578), (564, 599, 600, 565), (591, 626, 627, 592), (578, 613, 614, 579), (565, 600, 601, 566), (592, 627, 628, 593), (579, 614, 615, 580), (566, 601, 602, 567), (593, 628, 629, 594), (580, 615, 616, 581), (567, 602, 603, 568), (594, 629, 630, 595), (581, 616, 617, 582), (568, 603, 604, 569), (595, 630, 666), (582, 617, 618, 583), (569, 604, 605, 570), (583, 618, 619, 584), (570, 605, 606, 571), (584, 619, 620, 585), (571, 606, 607, 572), (585, 620, 621, 586), (572, 607, 608, 573), (586, 621, 622, 587), (573, 608, 609, 574), (455, 596, 561), (587, 622, 623, 588), (574, 609, 610, 575), (561, 596, 597, 562), (588, 623, 624, 589), (604, 639, 640, 605), (618, 653, 654, 619), (605, 640, 641, 606), (619, 654, 655, 620), (606, 641, 642, 607), (620, 655, 656, 621), (607, 642, 643, 608), (621, 656, 657, 622), (608, 643, 644, 609), (455, 631, 596), (622, 657, 658, 623), (609, 644, 645, 610), (596, 631, 632, 597), (623, 658, 659, 624), (610, 645, 646, 611), (597, 632, 633, 598), (624, 659, 660, 625), (611, 646, 647, 612), (598, 633, 634, 599), (625, 660, 661, 626), (612, 647, 648, 613), (599, 634, 635, 600), (626, 661, 662, 627), (613, 648, 649, 614), (600, 635, 636, 601), (627, 662, 663, 628), (614, 649, 650, 615), (601, 636, 637, 602), (628, 663, 664, 629), (615, 650, 651, 616), (602, 637, 638, 603), (629, 664, 665, 630), (616, 651, 652, 617), (603, 638, 639, 604), (630, 665, 666), (617, 652, 653, 618), (633, 669, 670, 634), (660, 696, 697, 661), (647, 683, 684, 648), (634, 670, 671, 635), (661, 697, 698, 662), (648, 684, 685, 649), (635, 671, 672, 636), (662, 698, 699, 663), (649, 685, 686, 650), (636, 672, 673, 637), (663, 699, 700, 664), (650, 686, 687, 651), (637, 673, 674, 638), (664, 700, 701, 665), (651, 687, 688, 652), (638, 674, 675, 639), (665, 701, 666), (652, 688, 689, 653), (639, 675, 676, 640), (653, 689, 690, 654), (640, 676, 677, 641), (654, 690, 691, 655), (641, 677, 678, 642), (655, 691, 692, 656), (642, 678, 679, 643), (656, 692, 693, 657), (643, 679, 680, 644), (455, 667, 631), (657, 693, 694, 658), (644, 680, 681, 645), (631, 667, 668, 632), (658, 694, 695, 659), (645, 681, 682, 646), (632, 668, 669, 633), (659, 695, 696, 660), (646, 682, 683, 647), (690, 23, 24, 691), (677, 10, 11, 678), (691, 24, 25, 692), (678, 11, 12, 679), (692, 25, 26, 693), (679, 12, 13, 680), (455, 0, 667), (693, 26, 27, 694), (680, 13, 14, 681), (667, 0, 1, 668), (694, 27, 28, 695), (681, 14, 15, 682), (668, 1, 2, 669), (695, 28, 29, 696), (682, 15, 16, 683), (669, 2, 3, 670), (696, 29, 30, 697), (683, 16, 17, 684), (670, 3, 4, 671), (697, 30, 31, 698), (684, 17, 18, 685), (671, 4, 5, 672), (698, 31, 32, 699), (685, 18, 19, 686), (672, 5, 6, 673), (699, 32, 33, 700), (686, 19, 20, 687), (673, 6, 7, 674), (700, 33, 34, 701), (687, 20, 21, 688), (674, 7, 8, 675), (701, 34, 666), (688, 21, 22, 689), (675, 8, 9, 676), (689, 22, 23, 690), (676, 9, 10, 677)])
me_cubeziercurve.polygons.foreach_set('use_smooth', [True] * 720)
_uv = me_cubeziercurve.uv_layers.new(name='UVMap')
_uv.uv.foreach_set('vector', [0.5647, 0.168, 0.584, 0.1681, 0.5801, 0.2122, 0.5622, 0.2121, 0.9094, 0.117, 0.9009, 0.1102, 0.9122, 0.09777, 0.9167, 0.1013, 0.5935, 0.6295, 0.6291, 0.6297, 0.6334, 0.6571, 0.5962, 0.6568, 0.5622, 0.2121, 0.5801, 0.2122, 0.5761, 0.2569, 0.5596, 0.2568, 0.9167, 0.1013, 0.9122, 0.09777, 0.9248, 0.08401, 0.5962, 0.6568, 0.6334, 0.6571, 0.6355, 0.6814, 0.5976, 0.6812, 0.5596, 0.2568, 0.5761, 0.2569, 0.5729, 0.3008, 0.5576, 0.3007, 0.5976, 0.6812, 0.6355, 0.6814, 0.6352, 0.702, 0.5974, 0.7018, 0.5576, 0.3007, 0.5729, 0.3008, 0.5715, 0.3428, 0.5566, 0.3427, 0.5974, 0.7018, 0.6352, 0.702, 0.6273, 0.7784, 0.5923, 0.7782, 0.5566, 0.3427, 0.5715, 0.3428, 0.5727, 0.3816, 0.5574, 0.3815, 0.5923, 0.7782, 0.6273, 0.7784, 0.6198, 0.8413, 0.5875, 0.8411, 0.5574, 0.3815, 0.5727, 0.3816, 0.5751, 0.3998, 0.5589, 0.3997, 0.5875, 0.8411, 0.6198, 0.8413, 0.6124, 0.8921, 0.5827, 0.8919, 0.5589, 0.3997, 0.5751, 0.3998, 0.5796, 0.4221, 0.5618, 0.422, 0.9005, 0.235, 0.9176, 0.2047, 0.9253, 0.2118, 0.5827, 0.8919, 0.6124, 0.8921, 0.6051, 0.932, 0.578, 0.9318, 0.5618, 0.422, 0.5796, 0.4221, 0.5856, 0.4479, 0.5656, 0.4478, 0.9253, 0.2118, 0.9176, 0.2047, 0.9306, 0.1825, 0.9438, 0.1947, 0.578, 0.9318, 0.6051, 0.932, 0.5976, 0.9623, 0.5732, 0.9622, 0.5656, 0.4478, 0.5856, 0.4479, 0.5927, 0.4763, 0.5702, 0.4762, 0.9438, 0.1947, 0.9306, 0.1825, 0.9402, 0.1673, 0.9569, 0.1828, 0.5732, 0.9622, 0.5976, 0.9623, 0.5899, 0.9844, 0.5682, 0.9843, 0.5702, 0.4762, 0.5927, 0.4763, 0.6005, 0.5066, 0.5752, 0.5064, 0.5621, 0.02246, 0.5799, 0.02258, 0.5857, 0.05183, 0.5658, 0.0517, 0.8848, 0.1673, 0.8631, 0.15, 0.8718, 0.1413, 0.8906, 0.1562, 0.5752, 0.5064, 0.6005, 0.5066, 0.6085, 0.5378, 0.5803, 0.5376, 0.5658, 0.0517, 0.5857, 0.05183, 0.5877, 0.08668, 0.5671, 0.08655, 0.8906, 0.1562, 0.8718, 0.1413, 0.8808, 0.1318, 0.8965, 0.1443, 0.5803, 0.5376, 0.6085, 0.5378, 0.6162, 0.5693, 0.5853, 0.5691, 0.5671, 0.08655, 0.5877, 0.08668, 0.5868, 0.1259, 0.5665, 0.1257, 0.8965, 0.1443, 0.8808, 0.1318, 0.8905, 0.1215, 0.9027, 0.1313, 0.5853, 0.5691, 0.6162, 0.5693, 0.6233, 0.6002, 0.5898, 0.6, 0.5665, 0.1257, 0.5868, 0.1259, 0.584, 0.1681, 0.5647, 0.168, 0.9027, 0.1313, 0.8905, 0.1215, 0.9009, 0.1102, 0.9094, 0.117, 0.5898, 0.6, 0.6233, 0.6002, 0.6291, 0.6297, 0.5935, 0.6295, 0.6999, 0.3418, 0.7148, 0.3428, 0.714, 0.3816, 0.6987, 0.3806, 0.6437, 0.7813, 0.6787, 0.7835, 0.6835, 0.8453, 0.6511, 0.8433, 0.6987, 0.3806, 0.714, 0.3816, 0.7124, 0.4, 0.6962, 0.3989, 0.6511, 0.8433, 0.6835, 0.8453, 0.6882, 0.8951, 0.6585, 0.8932, 0.6962, 0.3989, 0.7124, 0.4, 0.7096, 0.4228, 0.6918, 0.4217, 0.9005, 0.235, 0.9083, 0.2004, 0.9176, 0.2047, 0.6585, 0.8932, 0.6882, 0.8951, 0.6929, 0.934, 0.6657, 0.9323, 0.6918, 0.4217, 0.7096, 0.4228, 0.7057, 0.4492, 0.6858, 0.4479, 0.9176, 0.2047, 0.9083, 0.2004, 0.9147, 0.1752, 0.9306, 0.1825, 0.6657, 0.9323, 0.6929, 0.934, 0.6976, 0.9634, 0.6732, 0.9619, 0.6858, 0.4479, 0.7057, 0.4492, 0.7011, 0.4783, 0.6786, 0.4769, 0.7024, 3.249e-08, 0.7164, 0.0008772, 0.7096, 0.02443, 0.6919, 0.02332, 0.6732, 0.9619, 0.6976, 0.9634, 0.7026, 0.9846, 0.6809, 0.9832, 0.6786, 0.4769, 0.7011, 0.4783, 0.6961, 0.5094, 0.6708, 0.5078, 0.6919, 0.02332, 0.7096, 0.02443, 0.7059, 0.05427, 0.686, 0.05302, 0.8631, 0.15, 0.8474, 0.1263, 0.8582, 0.1207, 0.8718, 0.1413, 0.6708, 0.5078, 0.6961, 0.5094, 0.6909, 0.5414, 0.6628, 0.5397, 0.686, 0.05302, 0.7059, 0.05427, 0.7046, 0.08925, 0.684, 0.08795, 0.8718, 0.1413, 0.8582, 0.1207, 0.8695, 0.1147, 0.8808, 0.1318, 0.6628, 0.5397, 0.6909, 0.5414, 0.6859, 0.5737, 0.655, 0.5718, 0.684, 0.08795, 0.7046, 0.08925, 0.7051, 0.1282, 0.6848, 0.1269, 0.8808, 0.1318, 0.8695, 0.1147, 0.8815, 0.1081, 0.8905, 0.1215, 0.655, 0.5718, 0.6859, 0.5737, 0.6814, 0.6053, 0.6479, 0.6032, 0.6848, 0.1269, 0.7051, 0.1282, 0.7069, 0.17, 0.6876, 0.1688, 0.8905, 0.1215, 0.8815, 0.1081, 0.8946, 0.1008, 0.9009, 0.1102, 0.6479, 0.6032, 0.6814, 0.6053, 0.6776, 0.6354, 0.642, 0.6332, 0.6876, 0.1688, 0.7069, 0.17, 0.7094, 0.2135, 0.6914, 0.2124, 0.9009, 0.1102, 0.8946, 0.1008, 0.909, 0.09285, 0.9122, 0.09777, 0.642, 0.6332, 0.6776, 0.6354, 0.6749, 0.6632, 0.6377, 0.6609, 0.6914, 0.2124, 0.7094, 0.2135, 0.7119, 0.2576, 0.6954, 0.2566, 0.9122, 0.09777, 0.909, 0.09285, 0.9248, 0.08401, 0.6377, 0.6609, 0.6749, 0.6632, 0.6735, 0.6877, 0.6355, 0.6854, 0.6954, 0.2566, 0.7119, 0.2576, 0.7139, 0.301, 0.6985, 0.3001, 0.6355, 0.6854, 0.6735, 0.6877, 0.6737, 0.7082, 0.6359, 0.7059, 0.6985, 0.3001, 0.7139, 0.301, 0.7148, 0.3428, 0.6999, 0.3418, 0.6359, 0.7059, 0.6737, 0.7082, 0.6787, 0.7835, 0.6437, 0.7813, 0.7046, 0.08925, 0.7288, 0.08993, 0.7289, 0.1289, 0.7051, 0.1282, 0.8695, 0.1147, 0.8635, 0.09455, 0.8769, 0.09231, 0.8815, 0.1081, 0.6859, 0.5737, 0.7223, 0.5747, 0.7208, 0.6064, 0.6814, 0.6053, 0.7051, 0.1282, 0.7289, 0.1289, 0.7296, 0.1707, 0.7069, 0.17, 0.8815, 0.1081, 0.8769, 0.09231, 0.8914, 0.08982, 0.8946, 0.1008, 0.6814, 0.6053, 0.7208, 0.6064, 0.7195, 0.6366, 0.6776, 0.6354, 0.7069, 0.17, 0.7296, 0.1707, 0.7304, 0.2141, 0.7094, 0.2135, 0.8946, 0.1008, 0.8914, 0.08982, 0.9072, 0.08706, 0.909, 0.09285, 0.6776, 0.6354, 0.7195, 0.6366, 0.7185, 0.6644, 0.6749, 0.6632, 0.7094, 0.2135, 0.7304, 0.2141, 0.7313, 0.2581, 0.7119, 0.2576, 0.909, 0.09285, 0.9072, 0.08706, 0.9248, 0.08401, 0.6749, 0.6632, 0.7185, 0.6644, 0.718, 0.689, 0.6735, 0.6877, 0.7119, 0.2576, 0.7313, 0.2581, 0.732, 0.3016, 0.7139, 0.301, 0.6735, 0.6877, 0.718, 0.689, 0.7181, 0.7095, 0.6737, 0.7082, 0.7139, 0.301, 0.732, 0.3016, 0.7323, 0.3433, 0.7148, 0.3428, 0.6737, 0.7082, 0.7181, 0.7095, 0.7198, 0.7846, 0.6787, 0.7835, 0.7148, 0.3428, 0.7323, 0.3433, 0.732, 0.3821, 0.714, 0.3816, 0.6787, 0.7835, 0.7198, 0.7846, 0.7215, 0.8464, 0.6835, 0.8453, 0.714, 0.3816, 0.732, 0.3821, 0.7315, 0.4005, 0.7124, 0.4, 0.6835, 0.8453, 0.7215, 0.8464, 0.7231, 0.8961, 0.6882, 0.8951, 0.7124, 0.4, 0.7315, 0.4005, 0.7305, 0.4234, 0.7096, 0.4228, 0.9005, 0.235, 0.8983, 0.1996, 0.9083, 0.2004, 0.6882, 0.8951, 0.7231, 0.8961, 0.7247, 0.9349, 0.6929, 0.934, 0.7096, 0.4228, 0.7305, 0.4234, 0.7291, 0.4498, 0.7057, 0.4492, 0.9083, 0.2004, 0.8983, 0.1996, 0.8976, 0.1737, 0.9147, 0.1752, 0.6929, 0.934, 0.7247, 0.9349, 0.7264, 0.9642, 0.6976, 0.9634, 0.7057, 0.4492, 0.7291, 0.4498, 0.7276, 0.4791, 0.7011, 0.4783, 0.7164, 0.0008772, 0.7328, 0.001338, 0.7305, 0.02502, 0.7096, 0.02443, 0.6976, 0.9634, 0.7264, 0.9642, 0.7281, 0.9853, 0.7026, 0.9846, 0.7011, 0.4783, 0.7276, 0.4791, 0.7258, 0.5102, 0.6961, 0.5094, 0.7096, 0.02443, 0.7305, 0.02502, 0.7292, 0.05493, 0.7059, 0.05427, 0.7026, 0.9846, 0.7281, 0.9853, 0.7299, 0.9993, 0.7078, 0.9987, 0.6961, 0.5094, 0.7258, 0.5102, 0.7241, 0.5424, 0.6909, 0.5414, 0.7059, 0.05427, 0.7292, 0.05493, 0.7288, 0.08993, 0.7046, 0.08925, 0.8582, 0.1207, 0.851, 0.09655, 0.8635, 0.09455, 0.8695, 0.1147, 0.6909, 0.5414, 0.7241, 0.5424, 0.7223, 0.5747, 0.6859, 0.5737, 0.7215, 0.8464, 0.7615, 0.8464, 0.7598, 0.8961, 0.7231, 0.8961, 0.7315, 0.4005, 0.7515, 0.4005, 0.7525, 0.4234, 0.7305, 0.4234, 0.9005, 0.235, 0.8885, 0.2021, 0.8983, 0.1996, 0.7231, 0.8961, 0.7598, 0.8961, 0.7582, 0.9349, 0.7247, 0.9349, 0.7305, 0.4234, 0.7525, 0.4234, 0.7538, 0.4498, 0.7291, 0.4498, 0.8983, 0.1996, 0.8885, 0.2021, 0.8809, 0.1782, 0.8976, 0.1737, 0.7247, 0.9349, 0.7582, 0.9349, 0.7566, 0.9642, 0.7264, 0.9642, 0.7291, 0.4498, 0.7538, 0.4498, 0.7554, 0.4791, 0.7276, 0.4791, 0.7328, 0.001338, 0.7501, 0.001338, 0.7524, 0.02502, 0.7305, 0.02502, 0.7264, 0.9642, 0.7566, 0.9642, 0.7549, 0.9853, 0.7281, 0.9853, 0.7276, 0.4791, 0.7554, 0.4791, 0.7571, 0.5102, 0.7258, 0.5102, 0.7305, 0.02502, 0.7524, 0.02502, 0.7537, 0.05493, 0.7292, 0.05493, 0.7281, 0.9853, 0.7549, 0.9853, 0.7531, 0.9993, 0.7299, 0.9993, 0.7258, 0.5102, 0.7571, 0.5102, 0.7589, 0.5424, 0.7241, 0.5424, 0.7292, 0.05493, 0.7537, 0.05493, 0.7542, 0.08993, 0.7288, 0.08993, 0.851, 0.09655, 0.851, 0.07114, 0.8635, 0.07336, 0.8635, 0.09455, 0.7241, 0.5424, 0.7589, 0.5424, 0.7606, 0.5747, 0.7223, 0.5747, 0.7288, 0.08993, 0.7542, 0.08993, 0.754, 0.1289, 0.7289, 0.1289, 0.8635, 0.09455, 0.8635, 0.07336, 0.8769, 0.0757, 0.8769, 0.09231, 0.7223, 0.5747, 0.7606, 0.5747, 0.7622, 0.6064, 0.7208, 0.6064, 0.7289, 0.1289, 0.754, 0.1289, 0.7534, 0.1707, 0.7296, 0.1707, 0.8769, 0.09231, 0.8769, 0.0757, 0.8914, 0.07823, 0.8914, 0.08982, 0.7208, 0.6064, 0.7622, 0.6064, 0.7635, 0.6366, 0.7195, 0.6366, 0.7296, 0.1707, 0.7534, 0.1707, 0.7525, 0.2141, 0.7304, 0.2141, 0.8914, 0.08982, 0.8914, 0.07823, 0.9072, 0.08098, 0.9072, 0.08706, 0.7195, 0.6366, 0.7635, 0.6366, 0.7644, 0.6644, 0.7185, 0.6644, 0.7304, 0.2141, 0.7525, 0.2141, 0.7517, 0.2581, 0.7313, 0.2581, 0.9072, 0.08706, 0.9072, 0.08098, 0.9248, 0.08401, 0.7185, 0.6644, 0.7644, 0.6644, 0.7649, 0.689, 0.718, 0.689, 0.7313, 0.2581, 0.7517, 0.2581, 0.751, 0.3016, 0.732, 0.3016, 0.718, 0.689, 0.7649, 0.689, 0.7648, 0.7095, 0.7181, 0.7095, 0.732, 0.3016, 0.751, 0.3016, 0.7507, 0.3433, 0.7323, 0.3433, 0.7181, 0.7095, 0.7648, 0.7095, 0.7631, 0.7846, 0.7198, 0.7846, 0.7323, 0.3433, 0.7507, 0.3433, 0.7509, 0.3821, 0.732, 0.3821, 0.7198, 0.7846, 0.7631, 0.7846, 0.7615, 0.8464, 0.7215, 0.8464, 0.732, 0.3821, 0.7509, 0.3821, 0.7515, 0.4005, 0.7315, 0.4005, 0.7622, 0.6064, 0.8015, 0.6053, 0.8053, 0.6354, 0.7635, 0.6366, 0.7534, 0.1707, 0.776, 0.17, 0.7736, 0.2135, 0.7525, 0.2141, 0.8914, 0.07823, 0.8946, 0.0672, 0.909, 0.07519, 0.9072, 0.08098, 0.7635, 0.6366, 0.8053, 0.6354, 0.8081, 0.6632, 0.7644, 0.6644, 0.7525, 0.2141, 0.7736, 0.2135, 0.7711, 0.2576, 0.7517, 0.2581, 0.9072, 0.08098, 0.909, 0.07519, 0.9248, 0.08401, 0.7644, 0.6644, 0.8081, 0.6632, 0.8095, 0.6877, 0.7649, 0.689, 0.7517, 0.2581, 0.7711, 0.2576, 0.769, 0.301, 0.751, 0.3016, 0.7649, 0.689, 0.8095, 0.6877, 0.8093, 0.7082, 0.7648, 0.7095, 0.751, 0.3016, 0.769, 0.301, 0.7681, 0.3428, 0.7507, 0.3433, 0.7648, 0.7095, 0.8093, 0.7082, 0.8043, 0.7835, 0.7631, 0.7846, 0.7507, 0.3433, 0.7681, 0.3428, 0.769, 0.3816, 0.7509, 0.3821, 0.7631, 0.7846, 0.8043, 0.7835, 0.7995, 0.8453, 0.7615, 0.8464, 0.7509, 0.3821, 0.769, 0.3816, 0.7705, 0.4, 0.7515, 0.4005, 0.7615, 0.8464, 0.7995, 0.8453, 0.7948, 0.8951, 0.7598, 0.8961, 0.7515, 0.4005, 0.7705, 0.4, 0.7734, 0.4228, 0.7525, 0.4234, 0.9005, 0.235, 0.88, 0.2079, 0.8885, 0.2021, 0.7598, 0.8961, 0.7948, 0.8951, 0.7901, 0.934, 0.7582, 0.9349, 0.7525, 0.4234, 0.7734, 0.4228, 0.7772, 0.4492, 0.7538, 0.4498, 0.8885, 0.2021, 0.88, 0.2079, 0.8663, 0.188, 0.8809, 0.1782, 0.7582, 0.9349, 0.7901, 0.934, 0.7853, 0.9634, 0.7566, 0.9642, 0.7538, 0.4498, 0.7772, 0.4492, 0.7818, 0.4783, 0.7554, 0.4791, 0.7501, 0.001338, 0.7665, 0.0008771, 0.7733, 0.02443, 0.7524, 0.02502, 0.7566, 0.9642, 0.7853, 0.9634, 0.7804, 0.9846, 0.7549, 0.9853, 0.7554, 0.4791, 0.7818, 0.4783, 0.7869, 0.5094, 0.7571, 0.5102, 0.7524, 0.02502, 0.7733, 0.02443, 0.7771, 0.05427, 0.7537, 0.05493, 0.7549, 0.9853, 0.7804, 0.9846, 0.7751, 0.9987, 0.7531, 0.9993, 0.7571, 0.5102, 0.7869, 0.5094, 0.792, 0.5414, 0.7589, 0.5424, 0.7537, 0.05493, 0.7771, 0.05427, 0.7784, 0.08925, 0.7542, 0.08993, 0.851, 0.07114, 0.8582, 0.04696, 0.8695, 0.05321, 0.8635, 0.07336, 0.7589, 0.5424, 0.792, 0.5414, 0.797, 0.5737, 0.7606, 0.5747, 0.7542, 0.08993, 0.7784, 0.08925, 0.7778, 0.1282, 0.754, 0.1289, 0.8635, 0.07336, 0.8695, 0.05321, 0.8815, 0.05991, 0.8769, 0.0757, 0.7606, 0.5747, 0.797, 0.5737, 0.8015, 0.6053, 0.7622, 0.6064, 0.754, 0.1289, 0.7778, 0.1282, 0.776, 0.17, 0.7534, 0.1707, 0.8769, 0.0757, 0.8815, 0.05991, 0.8946, 0.0672, 0.8914, 0.07823, 0.7734, 0.4228, 0.7911, 0.4217, 0.7972, 0.4479, 0.7772, 0.4492, 0.88, 0.2079, 0.8735, 0.2163, 0.8552, 0.2024, 0.8663, 0.188, 0.7901, 0.934, 0.8172, 0.9323, 0.8098, 0.9619, 0.7853, 0.9634, 0.7772, 0.4492, 0.7972, 0.4479, 0.8043, 0.4769, 0.7818, 0.4783, 0.7665, 0.0008771, 0.7805, 0.0, 0.7911, 0.02332, 0.7733, 0.02443, 0.7853, 0.9634, 0.8098, 0.9619, 0.8021, 0.9832, 0.7804, 0.9846, 0.7818, 0.4783, 0.8043, 0.4769, 0.8122, 0.5078, 0.7869, 0.5094, 0.7733, 0.02443, 0.7911, 0.02332, 0.7969, 0.05302, 0.7771, 0.05427, 0.8474, 0.04106, 0.8631, 0.0173, 0.8718, 0.0264, 0.8582, 0.04696, 0.7869, 0.5094, 0.8122, 0.5078, 0.8202, 0.5397, 0.792, 0.5414, 0.7771, 0.05427, 0.7969, 0.05302, 0.799, 0.08795, 0.7784, 0.08925, 0.8582, 0.04696, 0.8718, 0.0264, 0.8808, 0.03606, 0.8695, 0.05321, 0.792, 0.5414, 0.8202, 0.5397, 0.828, 0.5718, 0.797, 0.5737, 0.7784, 0.08925, 0.799, 0.08795, 0.7981, 0.1269, 0.7778, 0.1282, 0.8695, 0.05321, 0.8808, 0.03606, 0.8905, 0.04647, 0.8815, 0.05991, 0.797, 0.5737, 0.828, 0.5718, 0.835, 0.6032, 0.8015, 0.6053, 0.7778, 0.1282, 0.7981, 0.1269, 0.7953, 0.1688, 0.776, 0.17, 0.8815, 0.05991, 0.8905, 0.04647, 0.9009, 0.05782, 0.8946, 0.0672, 0.8015, 0.6053, 0.835, 0.6032, 0.8409, 0.6332, 0.8053, 0.6354, 0.776, 0.17, 0.7953, 0.1688, 0.7915, 0.2124, 0.7736, 0.2135, 0.8946, 0.0672, 0.9009, 0.05782, 0.9122, 0.07027, 0.909, 0.07519, 0.8053, 0.6354, 0.8409, 0.6332, 0.8452, 0.6609, 0.8081, 0.6632, 0.7736, 0.2135, 0.7915, 0.2124, 0.7876, 0.2566, 0.7711, 0.2576, 0.909, 0.07519, 0.9122, 0.07027, 0.9248, 0.08401, 0.8081, 0.6632, 0.8452, 0.6609, 0.8474, 0.6854, 0.8095, 0.6877, 0.7711, 0.2576, 0.7876, 0.2566, 0.7844, 0.3001, 0.769, 0.301, 0.8095, 0.6877, 0.8474, 0.6854, 0.8471, 0.7059, 0.8093, 0.7082, 0.769, 0.301, 0.7844, 0.3001, 0.783, 0.3418, 0.7681, 0.3428, 0.8093, 0.7082, 0.8471, 0.7059, 0.8393, 0.7813, 0.8043, 0.7835, 0.7681, 0.3428, 0.783, 0.3418, 0.7843, 0.3806, 0.769, 0.3816, 0.8043, 0.7835, 0.8393, 0.7813, 0.8318, 0.8433, 0.7995, 0.8453, 0.769, 0.3816, 0.7843, 0.3806, 0.7867, 0.3989, 0.7705, 0.4, 0.7995, 0.8453, 0.8318, 0.8433, 0.8245, 0.8932, 0.7948, 0.8951, 0.7705, 0.4, 0.7867, 0.3989, 0.7911, 0.4217, 0.7734, 0.4228, 0.9005, 0.235, 0.8735, 0.2163, 0.88, 0.2079, 0.7948, 0.8951, 0.8245, 0.8932, 0.8172, 0.9323, 0.7901, 0.934, 0.1559, 0.7875, 0.138, 0.7867, 0.1355, 0.7425, 0.152, 0.7432, 0.9122, 0.07027, 0.9167, 0.06669, 0.9248, 0.08401, 0.2097, 0.3397, 0.1725, 0.338, 0.1739, 0.3135, 0.2118, 0.3152, 0.152, 0.7432, 0.1355, 0.7425, 0.1335, 0.6989, 0.1489, 0.6996, 0.2118, 0.3152, 0.1739, 0.3135, 0.1737, 0.2929, 0.2115, 0.2947, 0.1489, 0.6996, 0.1335, 0.6989, 0.1326, 0.6571, 0.1475, 0.6577, 0.2115, 0.2947, 0.1737, 0.2929, 0.1687, 0.2173, 0.2037, 0.219, 0.1475, 0.6577, 0.1326, 0.6571, 0.1334, 0.6182, 0.1487, 0.6189, 0.2037, 0.219, 0.1687, 0.2173, 0.1639, 0.1552, 0.1962, 0.1567, 0.1487, 0.6189, 0.1334, 0.6182, 0.135, 0.5999, 0.1511, 0.6006, 0.1962, 0.1567, 0.1639, 0.1552, 0.1592, 0.1051, 0.1889, 0.1065, 0.1511, 0.6006, 0.135, 0.5999, 0.1378, 0.5772, 0.1556, 0.578, 0.9005, 0.235, 0.8697, 0.2265, 0.8735, 0.2163, 0.1889, 0.1065, 0.1592, 0.1051, 0.1545, 0.06593, 0.1817, 0.06718, 0.1556, 0.578, 0.1378, 0.5772, 0.1417, 0.5509, 0.1616, 0.5518, 0.8735, 0.2163, 0.8697, 0.2265, 0.8487, 0.2198, 0.8552, 0.2024, 0.1817, 0.06718, 0.1545, 0.06593, 0.1498, 0.03627, 0.1742, 0.0374, 0.1616, 0.5518, 0.1417, 0.5509, 0.1463, 0.5219, 0.1688, 0.523, 0.145, 1.0, 0.131, 0.9994, 0.1378, 0.9761, 0.1555, 0.9769, 0.1742, 0.0374, 0.1498, 0.03627, 0.1448, 0.01487, 0.1665, 0.01587, 0.1688, 0.523, 0.1463, 0.5219, 0.1513, 0.4911, 0.1766, 0.4922, 0.1555, 0.9769, 0.1378, 0.9761, 0.1415, 0.9464, 0.1614, 0.9473, 0.8631, 0.0173, 0.8848, 3.796e-05, 0.8906, 0.01145, 0.8718, 0.0264, 0.1766, 0.4922, 0.1513, 0.4911, 0.1565, 0.4592, 0.1846, 0.4605, 0.1614, 0.9473, 0.1415, 0.9464, 0.1428, 0.9114, 0.1634, 0.9123, 0.8718, 0.0264, 0.8906, 0.01145, 0.8965, 0.0236, 0.8808, 0.03606, 0.1846, 0.4605, 0.1565, 0.4592, 0.1614, 0.4271, 0.1924, 0.4285, 0.1634, 0.9123, 0.1428, 0.9114, 0.1423, 0.8723, 0.1626, 0.8733, 0.8808, 0.03606, 0.8965, 0.0236, 0.9027, 0.03671, 0.8905, 0.04647, 0.1924, 0.4285, 0.1614, 0.4271, 0.166, 0.3956, 0.1995, 0.3972, 0.1626, 0.8733, 0.1423, 0.8723, 0.1405, 0.8304, 0.1598, 0.8313, 0.8905, 0.04647, 0.9027, 0.03671, 0.9094, 0.051, 0.9009, 0.05782, 0.1995, 0.3972, 0.166, 0.3956, 0.1698, 0.3656, 0.2054, 0.3673, 0.1598, 0.8313, 0.1405, 0.8304, 0.138, 0.7867, 0.1559, 0.7875, 0.9009, 0.05782, 0.9094, 0.051, 0.9167, 0.06669, 0.9122, 0.07027, 0.2054, 0.3673, 0.1698, 0.3656, 0.1725, 0.338, 0.2097, 0.3397, 0.131, 0.9994, 0.1146, 0.999, 0.1169, 0.9756, 0.1378, 0.9761, 0.1498, 0.03627, 0.121, 0.03568, 0.1193, 0.01435, 0.1448, 0.01487, 0.1463, 0.5219, 0.1198, 0.5214, 0.1216, 0.4905, 0.1513, 0.4911, 0.1378, 0.9761, 0.1169, 0.9756, 0.1182, 0.9459, 0.1415, 0.9464, 0.1448, 0.01487, 0.1193, 0.01435, 0.1175, 0.0, 0.1396, 0.0004557, 0.1513, 0.4911, 0.1216, 0.4905, 0.1233, 0.4585, 0.1565, 0.4592, 0.1415, 0.9464, 0.1182, 0.9459, 0.1186, 0.9109, 0.1428, 0.9114, 0.8906, 0.01145, 0.9126, 0.003586, 0.9149, 0.01704, 0.8965, 0.0236, 0.1565, 0.4592, 0.1233, 0.4585, 0.1251, 0.4263, 0.1614, 0.4271, 0.1428, 0.9114, 0.1186, 0.9109, 0.1185, 0.8719, 0.1423, 0.8723, 0.8965, 0.0236, 0.9149, 0.01704, 0.9171, 0.03157, 0.9027, 0.03671, 0.1614, 0.4271, 0.1251, 0.4263, 0.1266, 0.3948, 0.166, 0.3956, 0.1423, 0.8723, 0.1185, 0.8719, 0.1178, 0.8299, 0.1405, 0.8304, 0.9027, 0.03671, 0.9171, 0.03157, 0.9195, 0.04741, 0.9094, 0.051, 0.166, 0.3956, 0.1266, 0.3948, 0.1279, 0.3648, 0.1698, 0.3656, 0.1405, 0.8304, 0.1178, 0.8299, 0.117, 0.7863, 0.138, 0.7867, 0.9094, 0.051, 0.9195, 0.04741, 0.922, 0.06481, 0.9167, 0.06669, 0.1698, 0.3656, 0.1279, 0.3648, 0.1289, 0.3371, 0.1725, 0.338, 0.138, 0.7867, 0.117, 0.7863, 0.1161, 0.7421, 0.1355, 0.7425, 0.9167, 0.06669, 0.922, 0.06481, 0.9248, 0.08401, 0.1725, 0.338, 0.1289, 0.3371, 0.1294, 0.3125, 0.1739, 0.3135, 0.1355, 0.7425, 0.1161, 0.7421, 0.1154, 0.6985, 0.1335, 0.6989, 0.1739, 0.3135, 0.1294, 0.3125, 0.1293, 0.292, 0.1737, 0.2929, 0.1335, 0.6989, 0.1154, 0.6985, 0.1151, 0.6567, 0.1326, 0.6571, 0.1737, 0.2929, 0.1293, 0.292, 0.1276, 0.2165, 0.1687, 0.2173, 0.1326, 0.6571, 0.1151, 0.6567, 0.1154, 0.6178, 0.1334, 0.6182, 0.1687, 0.2173, 0.1276, 0.2165, 0.1259, 0.1544, 0.1639, 0.1552, 0.1334, 0.6182, 0.1154, 0.6178, 0.1159, 0.5995, 0.135, 0.5999, 0.1639, 0.1552, 0.1259, 0.1544, 0.1243, 0.1044, 0.1592, 0.1051, 0.135, 0.5999, 0.1159, 0.5995, 0.1169, 0.5767, 0.1378, 0.5772, 0.9005, 0.235, 0.869, 0.2375, 0.8697, 0.2265, 0.1592, 0.1051, 0.1243, 0.1044, 0.1227, 0.06527, 0.1545, 0.06593, 0.1378, 0.5772, 0.1169, 0.5767, 0.1182, 0.5504, 0.1417, 0.5509, 0.8697, 0.2265, 0.869, 0.2375, 0.8474, 0.2386, 0.8487, 0.2198, 0.1545, 0.06593, 0.1227, 0.06527, 0.121, 0.03568, 0.1498, 0.03627, 0.1417, 0.5509, 0.1182, 0.5504, 0.1198, 0.5214, 0.1463, 0.5219, 0.1294, 0.3125, 0.08249, 0.3125, 0.08257, 0.292, 0.1293, 0.292, 0.1154, 0.6985, 0.09642, 0.6985, 0.09673, 0.6567, 0.1151, 0.6567, 0.1293, 0.292, 0.08257, 0.292, 0.08429, 0.2165, 0.1276, 0.2165, 0.1151, 0.6567, 0.09673, 0.6567, 0.09645, 0.6178, 0.1154, 0.6178, 0.1276, 0.2165, 0.08429, 0.2165, 0.08594, 0.1544, 0.1259, 0.1544, 0.1154, 0.6178, 0.09645, 0.6178, 0.09592, 0.5995, 0.1159, 0.5995, 0.1259, 0.1544, 0.08594, 0.1544, 0.08756, 0.1044, 0.1243, 0.1044, 0.1159, 0.5995, 0.09592, 0.5995, 0.09493, 0.5767, 0.1169, 0.5767, 0.9005, 0.235, 0.8714, 0.2482, 0.869, 0.2375, 0.1243, 0.1044, 0.08756, 0.1044, 0.08917, 0.06527, 0.1227, 0.06527, 0.1169, 0.5767, 0.09493, 0.5767, 0.0936, 0.5504, 0.1182, 0.5504, 0.869, 0.2375, 0.8714, 0.2482, 0.8515, 0.257, 0.8474, 0.2386, 0.1227, 0.06527, 0.08917, 0.06527, 0.09081, 0.03568, 0.121, 0.03568, 0.1182, 0.5504, 0.0936, 0.5504, 0.09202, 0.5214, 0.1198, 0.5214, 0.1146, 0.999, 0.09729, 0.999, 0.09495, 0.9756, 0.1169, 0.9756, 0.121, 0.03568, 0.09081, 0.03568, 0.09252, 0.01435, 0.1193, 0.01435, 0.1198, 0.5214, 0.09202, 0.5214, 0.09029, 0.4905, 0.1216, 0.4905, 0.1169, 0.9756, 0.09495, 0.9756, 0.09366, 0.9459, 0.1182, 0.9459, 0.1193, 0.01435, 0.09252, 0.01435, 0.09432, 3.249e-08, 0.1175, 0.0, 0.1216, 0.4905, 0.09029, 0.4905, 0.08851, 0.4585, 0.1233, 0.4585, 0.1182, 0.9459, 0.09366, 0.9459, 0.09321, 0.9109, 0.1186, 0.9109, 0.9126, 0.003586, 0.9358, 0.003575, 0.9342, 0.01703, 0.9149, 0.01704, 0.1233, 0.4585, 0.08851, 0.4585, 0.08679, 0.4263, 0.1251, 0.4263, 0.1186, 0.9109, 0.09321, 0.9109, 0.09339, 0.8719, 0.1185, 0.8719, 0.9149, 0.01704, 0.9342, 0.01703, 0.9323, 0.03156, 0.9171, 0.03157, 0.1251, 0.4263, 0.08679, 0.4263, 0.08523, 0.3948, 0.1266, 0.3948, 0.1185, 0.8719, 0.09339, 0.8719, 0.09401, 0.8299, 0.1178, 0.8299, 0.9171, 0.03157, 0.9323, 0.03156, 0.9301, 0.0474, 0.9195, 0.04741, 0.1266, 0.3948, 0.08523, 0.3948, 0.08392, 0.3648, 0.1279, 0.3648, 0.1178, 0.8299, 0.09401, 0.8299, 0.09486, 0.7863, 0.117, 0.7863, 0.9195, 0.04741, 0.9301, 0.0474, 0.9276, 0.0648, 0.922, 0.06481, 0.1279, 0.3648, 0.08392, 0.3648, 0.08298, 0.3371, 0.1289, 0.3371, 0.117, 0.7863, 0.09486, 0.7863, 0.09573, 0.7421, 0.1161, 0.7421, 0.922, 0.06481, 0.9276, 0.0648, 0.9248, 0.08401, 0.1289, 0.3371, 0.08298, 0.3371, 0.08249, 0.3125, 0.1294, 0.3125, 0.1161, 0.7421, 0.09573, 0.7421, 0.09642, 0.6985, 0.1154, 0.6985, 0.09252, 0.01435, 0.06702, 0.01487, 0.07225, 0.0004557, 0.09432, 3.249e-08, 0.09029, 0.4905, 0.06054, 0.4911, 0.05539, 0.4592, 0.08851, 0.4585, 0.09366, 0.9459, 0.07032, 0.9464, 0.06901, 0.9114, 0.09321, 0.9109, 0.9358, 0.003575, 0.9579, 0.01142, 0.9526, 0.02357, 0.9342, 0.01703, 0.08851, 0.4585, 0.05539, 0.4592, 0.0504, 0.4271, 0.08679, 0.4263, 0.09321, 0.9109, 0.06901, 0.9114, 0.06955, 0.8723, 0.09339, 0.8719, 0.9342, 0.01703, 0.9526, 0.02357, 0.9467, 0.03669, 0.9323, 0.03156, 0.08679, 0.4263, 0.0504, 0.4271, 0.04586, 0.3956, 0.08523, 0.3948, 0.09339, 0.8719, 0.06955, 0.8723, 0.07135, 0.8304, 0.09401, 0.8299, 0.9323, 0.03156, 0.9467, 0.03669, 0.9401, 0.05098, 0.9301, 0.0474, 0.08523, 0.3948, 0.04586, 0.3956, 0.04207, 0.3656, 0.08392, 0.3648, 0.09401, 0.8299, 0.07135, 0.8304, 0.07381, 0.7867, 0.09486, 0.7863, 0.9301, 0.0474, 0.9401, 0.05098, 0.9328, 0.06668, 0.9276, 0.0648, 0.08392, 0.3648, 0.04207, 0.3656, 0.03933, 0.338, 0.08298, 0.3371, 0.09486, 0.7863, 0.07381, 0.7867, 0.07634, 0.7425, 0.09573, 0.7421, 0.9276, 0.0648, 0.9328, 0.06668, 0.9248, 0.08401, 0.08298, 0.3371, 0.03933, 0.338, 0.03792, 0.3135, 0.08249, 0.3125, 0.09573, 0.7421, 0.07634, 0.7425, 0.07835, 0.6989, 0.09642, 0.6985, 0.08249, 0.3125, 0.03792, 0.3135, 0.03814, 0.2929, 0.08257, 0.292, 0.09642, 0.6985, 0.07835, 0.6989, 0.07925, 0.6571, 0.09673, 0.6567, 0.08257, 0.292, 0.03814, 0.2929, 0.04314, 0.2173, 0.08429, 0.2165, 0.09673, 0.6567, 0.07925, 0.6571, 0.07844, 0.6182, 0.09645, 0.6178, 0.08429, 0.2165, 0.04314, 0.2173, 0.04793, 0.1552, 0.08594, 0.1544, 0.09645, 0.6178, 0.07844, 0.6182, 0.07689, 0.5999, 0.09592, 0.5995, 0.08594, 0.1544, 0.04793, 0.1552, 0.05262, 0.1051, 0.08756, 0.1044, 0.09592, 0.5995, 0.07689, 0.5999, 0.07403, 0.5772, 0.09493, 0.5767, 0.9005, 0.235, 0.8766, 0.2576, 0.8714, 0.2482, 0.08756, 0.1044, 0.05262, 0.1051, 0.05731, 0.06593, 0.08917, 0.06527, 0.09493, 0.5767, 0.07403, 0.5772, 0.07016, 0.5509, 0.0936, 0.5504, 0.8714, 0.2482, 0.8766, 0.2576, 0.8606, 0.2731, 0.8515, 0.257, 0.08917, 0.06527, 0.05731, 0.06593, 0.06207, 0.03627, 0.09081, 0.03568, 0.0936, 0.5504, 0.07016, 0.5509, 0.06556, 0.5219, 0.09202, 0.5214, 0.09729, 0.999, 0.08087, 0.9994, 0.07408, 0.9761, 0.09495, 0.9756, 0.09081, 0.03568, 0.06207, 0.03627, 0.06702, 0.01487, 0.09252, 0.01435, 0.09202, 0.5214, 0.06556, 0.5219, 0.06054, 0.4911, 0.09029, 0.4905, 0.09495, 0.9756, 0.07408, 0.9761, 0.07032, 0.9464, 0.09366, 0.9459, 0.03814, 0.2929, 0.0003432, 0.2947, 0.00813, 0.219, 0.04314, 0.2173, 0.07925, 0.6571, 0.06437, 0.6577, 0.06312, 0.6189, 0.07844, 0.6182, 0.04314, 0.2173, 0.00813, 0.219, 0.0156, 0.1567, 0.04793, 0.1552, 0.07844, 0.6182, 0.06312, 0.6189, 0.0607, 0.6006, 0.07689, 0.5999, 0.04793, 0.1552, 0.0156, 0.1567, 0.02291, 0.1065, 0.05262, 0.1051, 0.07689, 0.5999, 0.0607, 0.6006, 0.05625, 0.578, 0.07403, 0.5772, 0.9005, 0.235, 0.8843, 0.2648, 0.8766, 0.2576, 0.05262, 0.1051, 0.02291, 0.1065, 0.0302, 0.06718, 0.05731, 0.06593, 0.07403, 0.5772, 0.05625, 0.578, 0.05022, 0.5518, 0.07016, 0.5509, 0.8766, 0.2576, 0.8843, 0.2648, 0.8737, 0.2854, 0.8606, 0.2731, 0.05731, 0.06593, 0.0302, 0.06718, 0.03762, 0.0374, 0.06207, 0.03627, 0.07016, 0.5509, 0.05022, 0.5518, 0.04306, 0.523, 0.06556, 0.5219, 0.08087, 0.9994, 0.0669, 1.0, 0.05632, 0.9769, 0.07408, 0.9761, 0.06207, 0.03627, 0.03762, 0.0374, 0.04533, 0.01587, 0.06702, 0.01487, 0.06556, 0.5219, 0.04306, 0.523, 0.03524, 0.4922, 0.06054, 0.4911, 0.07408, 0.9761, 0.05632, 0.9769, 0.05048, 0.9473, 0.07032, 0.9464, 0.9626, 0.0, 0.9843, 0.01725, 0.9766, 0.02635, 0.9579, 0.01142, 0.06054, 0.4911, 0.03524, 0.4922, 0.02722, 0.4605, 0.05539, 0.4592, 0.07032, 0.9464, 0.05048, 0.9473, 0.04843, 0.9123, 0.06901, 0.9114, 0.9579, 0.01142, 0.9766, 0.02635, 0.9682, 0.03602, 0.9526, 0.02357, 0.05539, 0.4592, 0.02722, 0.4605, 0.01944, 0.4285, 0.0504, 0.4271, 0.06901, 0.9114, 0.04843, 0.9123, 0.04927, 0.8733, 0.06955, 0.8723, 0.9526, 0.02357, 0.9682, 0.03602, 0.9589, 0.04644, 0.9467, 0.03669, 0.0504, 0.4271, 0.01944, 0.4285, 0.01237, 0.3972, 0.04586, 0.3956, 0.06955, 0.8723, 0.04927, 0.8733, 0.05207, 0.8313, 0.07135, 0.8304, 0.9467, 0.03669, 0.9589, 0.04644, 0.9487, 0.05779, 0.9401, 0.05098, 0.04586, 0.3956, 0.01237, 0.3972, 0.006473, 0.3673, 0.04207, 0.3656, 0.07135, 0.8304, 0.05207, 0.8313, 0.0559, 0.7875, 0.07381, 0.7867, 0.9401, 0.05098, 0.9487, 0.05779, 0.9373, 0.07026, 0.9328, 0.06668, 0.04207, 0.3656, 0.006473, 0.3673, 0.002196, 0.3397, 0.03933, 0.338, 0.07381, 0.7867, 0.0559, 0.7875, 0.05984, 0.7432, 0.07634, 0.7425, 0.9328, 0.06668, 0.9373, 0.07026, 0.9248, 0.08401, 0.03933, 0.338, 0.002196, 0.3397, 0.0, 0.3152, 0.03792, 0.3135, 0.07634, 0.7425, 0.05984, 0.7432, 0.06298, 0.6996, 0.07835, 0.6989, 0.03792, 0.3135, 0.0, 0.3152, 0.0003432, 0.2947, 0.03814, 0.2929, 0.07835, 0.6989, 0.06298, 0.6996, 0.06437, 0.6577, 0.07925, 0.6571, 0.3965, 0.4605, 0.3683, 0.4592, 0.3733, 0.4271, 0.4043, 0.4285, 0.3753, 0.9123, 0.3547, 0.9114, 0.3541, 0.8723, 0.3744, 0.8733, 0.9682, 0.03602, 0.9796, 0.05315, 0.9679, 0.05987, 0.9589, 0.04644, 0.4043, 0.4285, 0.3733, 0.4271, 0.3778, 0.3956, 0.4113, 0.3972, 0.3744, 0.8733, 0.3541, 0.8723, 0.3524, 0.8304, 0.3716, 0.8313, 0.9589, 0.04644, 0.9679, 0.05987, 0.9549, 0.06717, 0.9487, 0.05779, 0.4113, 0.3972, 0.3778, 0.3956, 0.3816, 0.3656, 0.4172, 0.3673, 0.3716, 0.8313, 0.3524, 0.8304, 0.3499, 0.7867, 0.3678, 0.7875, 0.9487, 0.05779, 0.9549, 0.06717, 0.9406, 0.07518, 0.9373, 0.07026, 0.4172, 0.3673, 0.3816, 0.3656, 0.3844, 0.338, 0.4215, 0.3397, 0.3678, 0.7875, 0.3499, 0.7867, 0.3474, 0.7425, 0.3639, 0.7432, 0.9373, 0.07026, 0.9406, 0.07518, 0.9248, 0.08401, 0.4215, 0.3397, 0.3844, 0.338, 0.3858, 0.3135, 0.4237, 0.3152, 0.3639, 0.7432, 0.3474, 0.7425, 0.3453, 0.6989, 0.3607, 0.6996, 0.4237, 0.3152, 0.3858, 0.3135, 0.3856, 0.2929, 0.4234, 0.2947, 0.3607, 0.6996, 0.3453, 0.6989, 0.3444, 0.6571, 0.3593, 0.6577, 0.4234, 0.2947, 0.3856, 0.2929, 0.3806, 0.2173, 0.4156, 0.219, 0.3593, 0.6577, 0.3444, 0.6571, 0.3453, 0.6182, 0.3606, 0.6189, 0.4156, 0.219, 0.3806, 0.2173, 0.3758, 0.1552, 0.4081, 0.1567, 0.3606, 0.6189, 0.3453, 0.6182, 0.3468, 0.5999, 0.363, 0.6006, 0.4081, 0.1567, 0.3758, 0.1552, 0.3711, 0.1051, 0.4008, 0.1065, 0.363, 0.6006, 0.3468, 0.5999, 0.3497, 0.5772, 0.3674, 0.578, 0.9005, 0.235, 0.8936, 0.269, 0.8843, 0.2648, 0.4008, 0.1065, 0.3711, 0.1051, 0.3664, 0.06593, 0.3935, 0.06718, 0.3674, 0.578, 0.3497, 0.5772, 0.3535, 0.5509, 0.3735, 0.5518, 0.8843, 0.2648, 0.8936, 0.269, 0.8896, 0.2926, 0.8737, 0.2854, 0.3935, 0.06718, 0.3664, 0.06593, 0.3616, 0.03627, 0.3861, 0.0374, 0.3735, 0.5518, 0.3535, 0.5509, 0.3581, 0.5219, 0.3806, 0.523, 0.3568, 1.0, 0.3428, 0.9994, 0.3496, 0.9761, 0.3674, 0.9769, 0.3861, 0.0374, 0.3616, 0.03627, 0.3567, 0.01487, 0.3784, 0.01587, 0.3806, 0.523, 0.3581, 0.5219, 0.3632, 0.4911, 0.3885, 0.4922, 0.3674, 0.9769, 0.3496, 0.9761, 0.3534, 0.9464, 0.3732, 0.9473, 0.9843, 0.01725, 1.0, 0.04099, 0.9903, 0.0469, 0.9766, 0.02635, 0.3885, 0.4922, 0.3632, 0.4911, 0.3683, 0.4592, 0.3965, 0.4605, 0.3732, 0.9473, 0.3534, 0.9464, 0.3547, 0.9114, 0.3753, 0.9123, 0.9766, 0.02635, 0.9903, 0.0469, 0.9796, 0.05315, 0.9682, 0.03602, 0.3453, 0.6182, 0.3272, 0.6178, 0.3278, 0.5995, 0.3468, 0.5999, 0.3758, 0.1552, 0.3378, 0.1544, 0.3361, 0.1044, 0.3711, 0.1051, 0.3468, 0.5999, 0.3278, 0.5995, 0.3288, 0.5767, 0.3497, 0.5772, 0.9005, 0.235, 0.9036, 0.2699, 0.8936, 0.269, 0.3711, 0.1051, 0.3361, 0.1044, 0.3345, 0.06527, 0.3664, 0.06593, 0.3497, 0.5772, 0.3288, 0.5767, 0.3301, 0.5504, 0.3535, 0.5509, 0.8936, 0.269, 0.9036, 0.2699, 0.9067, 0.2941, 0.8896, 0.2926, 0.3664, 0.06593, 0.3345, 0.06527, 0.3329, 0.03568, 0.3616, 0.03627, 0.3535, 0.5509, 0.3301, 0.5504, 0.3317, 0.5214, 0.3581, 0.5219, 0.3428, 0.9994, 0.3264, 0.999, 0.3287, 0.9756, 0.3496, 0.9761, 0.3616, 0.03627, 0.3329, 0.03568, 0.3312, 0.01435, 0.3567, 0.01487, 0.3581, 0.5219, 0.3317, 0.5214, 0.3334, 0.4905, 0.3632, 0.4911, 0.3496, 0.9761, 0.3287, 0.9756, 0.33, 0.9459, 0.3534, 0.9464, 0.3567, 0.01487, 0.3312, 0.01435, 0.3294, 0.0, 0.3515, 0.0004557, 0.3632, 0.4911, 0.3334, 0.4905, 0.3352, 0.4585, 0.3683, 0.4592, 0.3534, 0.9464, 0.33, 0.9459, 0.3305, 0.9109, 0.3547, 0.9114, 0.9903, 0.0469, 0.9974, 0.07107, 0.9856, 0.0733, 0.9796, 0.05315, 0.3683, 0.4592, 0.3352, 0.4585, 0.3369, 0.4263, 0.3733, 0.4271, 0.3547, 0.9114, 0.3305, 0.9109, 0.3303, 0.8719, 0.3541, 0.8723, 0.9796, 0.05315, 0.9856, 0.0733, 0.9725, 0.07566, 0.9679, 0.05987, 0.3733, 0.4271, 0.3369, 0.4263, 0.3385, 0.3948, 0.3778, 0.3956, 0.3541, 0.8723, 0.3303, 0.8719, 0.3297, 0.8299, 0.3524, 0.8304, 0.9679, 0.05987, 0.9725, 0.07566, 0.9582, 0.07819, 0.9549, 0.06717, 0.3778, 0.3956, 0.3385, 0.3948, 0.3398, 0.3648, 0.3816, 0.3656, 0.3524, 0.8304, 0.3297, 0.8299, 0.3288, 0.7863, 0.3499, 0.7867, 0.9549, 0.06717, 0.9582, 0.07819, 0.9423, 0.08096, 0.9406, 0.07518, 0.3816, 0.3656, 0.3398, 0.3648, 0.3407, 0.3371, 0.3844, 0.338, 0.3499, 0.7867, 0.3288, 0.7863, 0.328, 0.7421, 0.3474, 0.7425, 0.9406, 0.07518, 0.9423, 0.08096, 0.9248, 0.08401, 0.3844, 0.338, 0.3407, 0.3371, 0.3412, 0.3125, 0.3858, 0.3135, 0.3474, 0.7425, 0.328, 0.7421, 0.3273, 0.6985, 0.3453, 0.6989, 0.3858, 0.3135, 0.3412, 0.3125, 0.3411, 0.292, 0.3856, 0.2929, 0.3453, 0.6989, 0.3273, 0.6985, 0.327, 0.6567, 0.3444, 0.6571, 0.3856, 0.2929, 0.3411, 0.292, 0.3394, 0.2165, 0.3806, 0.2173, 0.3444, 0.6571, 0.327, 0.6567, 0.3272, 0.6178, 0.3453, 0.6182, 0.3806, 0.2173, 0.3394, 0.2165, 0.3378, 0.1544, 0.3758, 0.1552, 0.3303, 0.8719, 0.3052, 0.8719, 0.3059, 0.8299, 0.3297, 0.8299, 0.9725, 0.07566, 0.9725, 0.09226, 0.9582, 0.08979, 0.9582, 0.07819, 0.3385, 0.3948, 0.2971, 0.3948, 0.2958, 0.3648, 0.3398, 0.3648, 0.3297, 0.8299, 0.3059, 0.8299, 0.3067, 0.7863, 0.3288, 0.7863, 0.9582, 0.07819, 0.9582, 0.08979, 0.9423, 0.08704, 0.9423, 0.08096, 0.3398, 0.3648, 0.2958, 0.3648, 0.2948, 0.3371, 0.3407, 0.3371, 0.3288, 0.7863, 0.3067, 0.7863, 0.3076, 0.7421, 0.328, 0.7421, 0.9423, 0.08096, 0.9423, 0.08704, 0.9248, 0.08401, 0.3407, 0.3371, 0.2948, 0.3371, 0.2943, 0.3125, 0.3412, 0.3125, 0.328, 0.7421, 0.3076, 0.7421, 0.3083, 0.6985, 0.3273, 0.6985, 0.3412, 0.3125, 0.2943, 0.3125, 0.2944, 0.292, 0.3411, 0.292, 0.3273, 0.6985, 0.3083, 0.6985, 0.3086, 0.6567, 0.327, 0.6567, 0.3411, 0.292, 0.2944, 0.292, 0.2961, 0.2165, 0.3394, 0.2165, 0.327, 0.6567, 0.3086, 0.6567, 0.3083, 0.6178, 0.3272, 0.6178, 0.3394, 0.2165, 0.2961, 0.2165, 0.2978, 0.1544, 0.3378, 0.1544, 0.3272, 0.6178, 0.3083, 0.6178, 0.3078, 0.5995, 0.3278, 0.5995, 0.3378, 0.1544, 0.2978, 0.1544, 0.2994, 0.1044, 0.3361, 0.1044, 0.3278, 0.5995, 0.3078, 0.5995, 0.3068, 0.5767, 0.3288, 0.5767, 0.9005, 0.235, 0.9134, 0.2673, 0.9036, 0.2699, 0.3361, 0.1044, 0.2994, 0.1044, 0.301, 0.06527, 0.3345, 0.06527, 0.3288, 0.5767, 0.3068, 0.5767, 0.3054, 0.5504, 0.3301, 0.5504, 0.9036, 0.2699, 0.9134, 0.2673, 0.9234, 0.2897, 0.9067, 0.2941, 0.3345, 0.06527, 0.301, 0.06527, 0.3027, 0.03568, 0.3329, 0.03568, 0.3301, 0.5504, 0.3054, 0.5504, 0.3039, 0.5214, 0.3317, 0.5214, 0.3264, 0.999, 0.3091, 0.999, 0.3068, 0.9756, 0.3287, 0.9756, 0.3329, 0.03568, 0.3027, 0.03568, 0.3044, 0.01435, 0.3312, 0.01435, 0.3317, 0.5214, 0.3039, 0.5214, 0.3021, 0.4905, 0.3334, 0.4905, 0.3287, 0.9756, 0.3068, 0.9756, 0.3055, 0.9459, 0.33, 0.9459, 0.3312, 0.01435, 0.3044, 0.01435, 0.3062, 0.0, 0.3294, 0.0, 0.3334, 0.4905, 0.3021, 0.4905, 0.3004, 0.4585, 0.3352, 0.4585, 0.33, 0.9459, 0.3055, 0.9459, 0.3051, 0.9109, 0.3305, 0.9109, 0.9974, 0.07107, 0.9974, 0.09648, 0.9856, 0.09449, 0.9856, 0.0733, 0.3352, 0.4585, 0.3004, 0.4585, 0.2986, 0.4263, 0.3369, 0.4263, 0.3305, 0.9109, 0.3051, 0.9109, 0.3052, 0.8719, 0.3303, 0.8719, 0.9856, 0.0733, 0.9856, 0.09449, 0.9725, 0.09226, 0.9725, 0.07566, 0.3369, 0.4263, 0.2986, 0.4263, 0.2971, 0.3948, 0.3385, 0.3948, 0.9005, 0.235, 0.9219, 0.2615, 0.9134, 0.2673, 0.2994, 0.1044, 0.2645, 0.1051, 0.2692, 0.06593, 0.301, 0.06527, 0.3068, 0.5767, 0.2859, 0.5772, 0.282, 0.5509, 0.3054, 0.5504, 0.9134, 0.2673, 0.9219, 0.2615, 0.9381, 0.2798, 0.9234, 0.2897, 0.301, 0.06527, 0.2692, 0.06593, 0.2739, 0.03627, 0.3027, 0.03568, 0.3054, 0.5504, 0.282, 0.5509, 0.2774, 0.5219, 0.3039, 0.5214, 0.3091, 0.999, 0.2927, 0.9994, 0.2859, 0.9761, 0.3068, 0.9756, 0.3027, 0.03568, 0.2739, 0.03627, 0.2789, 0.01487, 0.3044, 0.01435, 0.3039, 0.5214, 0.2774, 0.5219, 0.2724, 0.4911, 0.3021, 0.4905, 0.3068, 0.9756, 0.2859, 0.9761, 0.2822, 0.9464, 0.3055, 0.9459, 0.3044, 0.01435, 0.2789, 0.01487, 0.2841, 0.0004557, 0.3062, 0.0, 0.3021, 0.4905, 0.2724, 0.4911, 0.2672, 0.4592, 0.3004, 0.4585, 0.3055, 0.9459, 0.2822, 0.9464, 0.2809, 0.9114, 0.3051, 0.9109, 0.9974, 0.09648, 0.9903, 0.1207, 0.9796, 0.1146, 0.9856, 0.09449, 0.3004, 0.4585, 0.2672, 0.4592, 0.2622, 0.4271, 0.2986, 0.4263, 0.3051, 0.9109, 0.2809, 0.9114, 0.2814, 0.8723, 0.3052, 0.8719, 0.9856, 0.09449, 0.9796, 0.1146, 0.9679, 0.1081, 0.9725, 0.09226, 0.2986, 0.4263, 0.2622, 0.4271, 0.2577, 0.3956, 0.2971, 0.3948, 0.3052, 0.8719, 0.2814, 0.8723, 0.2832, 0.8304, 0.3059, 0.8299, 0.9725, 0.09226, 0.9679, 0.1081, 0.9549, 0.1008, 0.9582, 0.08979, 0.2971, 0.3948, 0.2577, 0.3956, 0.2539, 0.3656, 0.2958, 0.3648, 0.3059, 0.8299, 0.2832, 0.8304, 0.2857, 0.7867, 0.3067, 0.7863, 0.9582, 0.08979, 0.9549, 0.1008, 0.9406, 0.09283, 0.9423, 0.08704, 0.2958, 0.3648, 0.2539, 0.3656, 0.2512, 0.338, 0.2948, 0.3371, 0.3067, 0.7863, 0.2857, 0.7867, 0.2882, 0.7425, 0.3076, 0.7421, 0.9423, 0.08704, 0.9406, 0.09283, 0.9248, 0.08401, 0.2948, 0.3371, 0.2512, 0.338, 0.2498, 0.3135, 0.2943, 0.3125, 0.3076, 0.7421, 0.2882, 0.7425, 0.2902, 0.6989, 0.3083, 0.6985, 0.2943, 0.3125, 0.2498, 0.3135, 0.25, 0.2929, 0.2944, 0.292, 0.3083, 0.6985, 0.2902, 0.6989, 0.2911, 0.6571, 0.3086, 0.6567, 0.2944, 0.292, 0.25, 0.2929, 0.255, 0.2173, 0.2961, 0.2165, 0.3086, 0.6567, 0.2911, 0.6571, 0.2903, 0.6182, 0.3083, 0.6178, 0.2961, 0.2165, 0.255, 0.2173, 0.2598, 0.1552, 0.2978, 0.1544, 0.3083, 0.6178, 0.2903, 0.6182, 0.2887, 0.5999, 0.3078, 0.5995, 0.2978, 0.1544, 0.2598, 0.1552, 0.2645, 0.1051, 0.2994, 0.1044, 0.3078, 0.5995, 0.2887, 0.5999, 0.2859, 0.5772, 0.3068, 0.5767, 0.2539, 0.3656, 0.2183, 0.3673, 0.214, 0.3397, 0.2512, 0.338, 0.2857, 0.7867, 0.2677, 0.7875, 0.2717, 0.7432, 0.2882, 0.7425, 0.9406, 0.09283, 0.9373, 0.09775, 0.9248, 0.08401, 0.2512, 0.338, 0.214, 0.3397, 0.2118, 0.3152, 0.2498, 0.3135, 0.2882, 0.7425, 0.2717, 0.7432, 0.2748, 0.6996, 0.2902, 0.6989, 0.2498, 0.3135, 0.2118, 0.3152, 0.2122, 0.2947, 0.25, 0.2929, 0.2902, 0.6989, 0.2748, 0.6996, 0.2762, 0.6577, 0.2911, 0.6571, 0.25, 0.2929, 0.2122, 0.2947, 0.22, 0.219, 0.255, 0.2173, 0.2911, 0.6571, 0.2762, 0.6577, 0.275, 0.6189, 0.2903, 0.6182, 0.255, 0.2173, 0.22, 0.219, 0.2275, 0.1567, 0.2598, 0.1552, 0.2903, 0.6182, 0.275, 0.6189, 0.2726, 0.6006, 0.2887, 0.5999, 0.2598, 0.1552, 0.2275, 0.1567, 0.2348, 0.1065, 0.2645, 0.1051, 0.2887, 0.5999, 0.2726, 0.6006, 0.2681, 0.578, 0.2859, 0.5772, 0.9005, 0.235, 0.9284, 0.2531, 0.9219, 0.2615, 0.2645, 0.1051, 0.2348, 0.1065, 0.242, 0.06718, 0.2692, 0.06593, 0.2859, 0.5772, 0.2681, 0.578, 0.2621, 0.5518, 0.282, 0.5509, 0.9219, 0.2615, 0.9284, 0.2531, 0.9492, 0.2654, 0.9381, 0.2798, 0.2692, 0.06593, 0.242, 0.06718, 0.2495, 0.0374, 0.2739, 0.03627, 0.282, 0.5509, 0.2621, 0.5518, 0.2549, 0.523, 0.2774, 0.5219, 0.2927, 0.9994, 0.2787, 1.0, 0.2682, 0.9769, 0.2859, 0.9761, 0.2739, 0.03627, 0.2495, 0.0374, 0.2572, 0.01587, 0.2789, 0.01487, 0.2774, 0.5219, 0.2549, 0.523, 0.2471, 0.4922, 0.2724, 0.4911, 0.2859, 0.9761, 0.2682, 0.9769, 0.2623, 0.9473, 0.2822, 0.9464, 1.0, 0.1262, 0.9843, 0.15, 0.9766, 0.1412, 0.9903, 0.1207, 0.2724, 0.4911, 0.2471, 0.4922, 0.2391, 0.4605, 0.2672, 0.4592, 0.2822, 0.9464, 0.2623, 0.9473, 0.2603, 0.9123, 0.2809, 0.9114, 0.9903, 0.1207, 0.9766, 0.1412, 0.9682, 0.1318, 0.9796, 0.1146, 0.2672, 0.4592, 0.2391, 0.4605, 0.2313, 0.4285, 0.2622, 0.4271, 0.2809, 0.9114, 0.2603, 0.9123, 0.2611, 0.8733, 0.2814, 0.8723, 0.9796, 0.1146, 0.9682, 0.1318, 0.9589, 0.1215, 0.9679, 0.1081, 0.2622, 0.4271, 0.2313, 0.4285, 0.2242, 0.3972, 0.2577, 0.3956, 0.2814, 0.8723, 0.2611, 0.8733, 0.2639, 0.8313, 0.2832, 0.8304, 0.9679, 0.1081, 0.9589, 0.1215, 0.9487, 0.1102, 0.9549, 0.1008, 0.2577, 0.3956, 0.2242, 0.3972, 0.2183, 0.3673, 0.2539, 0.3656, 0.2832, 0.8304, 0.2639, 0.8313, 0.2677, 0.7875, 0.2857, 0.7867, 0.9549, 0.1008, 0.9487, 0.1102, 0.9373, 0.09775, 0.9406, 0.09283, 0.4741, 0.4478, 0.4941, 0.4477, 0.4895, 0.4761, 0.467, 0.4762, 0.4913, 8.024e-05, 0.5052, 2.056e-05, 0.4984, 0.02239, 0.4807, 0.02246, 0.461, 0.9622, 0.4855, 0.9621, 0.4904, 0.9842, 0.4687, 0.9843, 0.467, 0.4762, 0.4895, 0.4761, 0.4844, 0.5063, 0.4591, 0.5064, 0.4807, 0.02246, 0.4984, 0.02239, 0.4946, 0.05162, 0.4748, 0.0517, 0.4687, 0.9843, 0.4904, 0.9842, 0.4956, 0.9994, 0.4769, 0.9994, 0.4591, 0.5064, 0.4844, 0.5063, 0.4792, 0.5375, 0.4511, 0.5376, 0.4748, 0.0517, 0.4946, 0.05162, 0.4933, 0.08646, 0.4727, 0.08655, 0.9766, 0.1412, 0.9579, 0.1562, 0.9526, 0.1442, 0.9682, 0.1318, 0.4511, 0.5376, 0.4792, 0.5375, 0.4742, 0.569, 0.4433, 0.5691, 0.4727, 0.08655, 0.4933, 0.08646, 0.4938, 0.1256, 0.4735, 0.1257, 0.9682, 0.1318, 0.9526, 0.1442, 0.9467, 0.1313, 0.9589, 0.1215, 0.4433, 0.5691, 0.4742, 0.569, 0.4696, 0.5998, 0.4362, 0.6, 0.4735, 0.1257, 0.4938, 0.1256, 0.4956, 0.1679, 0.4763, 0.168, 0.9589, 0.1215, 0.9467, 0.1313, 0.9401, 0.117, 0.9487, 0.1102, 0.4362, 0.6, 0.4696, 0.5998, 0.4658, 0.6293, 0.4302, 0.6295, 0.4763, 0.168, 0.4956, 0.1679, 0.498, 0.212, 0.4801, 0.2121, 0.9487, 0.1102, 0.9401, 0.117, 0.9328, 0.1013, 0.9373, 0.09775, 0.4302, 0.6295, 0.4658, 0.6293, 0.463, 0.6567, 0.4259, 0.6568, 0.4801, 0.2121, 0.498, 0.212, 0.5005, 0.2567, 0.484, 0.2568, 0.9373, 0.09775, 0.9328, 0.1013, 0.9248, 0.08401, 0.4259, 0.6568, 0.463, 0.6567, 0.4616, 0.681, 0.4237, 0.6812, 0.484, 0.2568, 0.5005, 0.2567, 0.5024, 0.3007, 0.4871, 0.3007, 0.4237, 0.6812, 0.4616, 0.681, 0.4618, 0.7016, 0.424, 0.7018, 0.4871, 0.3007, 0.5024, 0.3007, 0.5033, 0.3427, 0.4884, 0.3427, 0.424, 0.7018, 0.4618, 0.7016, 0.4667, 0.778, 0.4317, 0.7782, 0.4884, 0.3427, 0.5033, 0.3427, 0.5024, 0.3815, 0.4871, 0.3815, 0.4317, 0.7782, 0.4667, 0.778, 0.4715, 0.841, 0.4391, 0.8411, 0.4871, 0.3815, 0.5024, 0.3815, 0.5009, 0.3996, 0.4847, 0.3997, 0.4391, 0.8411, 0.4715, 0.841, 0.4761, 0.8917, 0.4464, 0.8919, 0.4847, 0.3997, 0.5009, 0.3996, 0.498, 0.4219, 0.4802, 0.422, 0.9005, 0.235, 0.9322, 0.243, 0.9284, 0.2531, 0.4464, 0.8919, 0.4761, 0.8917, 0.4808, 0.9317, 0.4536, 0.9318, 0.4802, 0.422, 0.498, 0.4219, 0.4941, 0.4477, 0.4741, 0.4478, 0.9284, 0.2531, 0.9322, 0.243, 0.9557, 0.248, 0.9492, 0.2654, 0.4536, 0.9318, 0.4808, 0.9317, 0.4855, 0.9621, 0.461, 0.9622, 0.5005, 0.2567, 0.5198, 0.2567, 0.5205, 0.3006, 0.5024, 0.3007, 0.4616, 0.681, 0.5062, 0.681, 0.5062, 0.7016, 0.4618, 0.7016, 0.5024, 0.3007, 0.5205, 0.3006, 0.5208, 0.3426, 0.5033, 0.3427, 0.4618, 0.7016, 0.5062, 0.7016, 0.5079, 0.778, 0.4667, 0.778, 0.5033, 0.3427, 0.5208, 0.3426, 0.5204, 0.3814, 0.5024, 0.3815, 0.4667, 0.778, 0.5079, 0.778, 0.5095, 0.8409, 0.4715, 0.841, 0.5024, 0.3815, 0.5204, 0.3814, 0.5199, 0.3996, 0.5009, 0.3996, 0.4715, 0.841, 0.5095, 0.8409, 0.511, 0.8917, 0.4761, 0.8917, 0.5009, 0.3996, 0.5199, 0.3996, 0.5189, 0.4219, 0.498, 0.4219, 0.9005, 0.235, 0.933, 0.232, 0.9322, 0.243, 0.4761, 0.8917, 0.511, 0.8917, 0.5126, 0.9316, 0.4808, 0.9317, 0.498, 0.4219, 0.5189, 0.4219, 0.5175, 0.4477, 0.4941, 0.4477, 0.9322, 0.243, 0.933, 0.232, 0.9569, 0.2292, 0.9557, 0.248, 0.4808, 0.9317, 0.5126, 0.9316, 0.5142, 0.962, 0.4855, 0.9621, 0.4941, 0.4477, 0.5175, 0.4477, 0.5159, 0.4761, 0.4895, 0.4761, 0.5052, 2.056e-05, 0.5217, 0.0, 0.5193, 0.02236, 0.4984, 0.02239, 0.4855, 0.9621, 0.5142, 0.962, 0.5159, 0.9842, 0.4904, 0.9842, 0.4895, 0.4761, 0.5159, 0.4761, 0.5142, 0.5063, 0.4844, 0.5063, 0.4984, 0.02239, 0.5193, 0.02236, 0.518, 0.05159, 0.4946, 0.05162, 0.4904, 0.9842, 0.5159, 0.9842, 0.5177, 0.9993, 0.4956, 0.9994, 0.4844, 0.5063, 0.5142, 0.5063, 0.5124, 0.5375, 0.4792, 0.5375, 0.4946, 0.05162, 0.518, 0.05159, 0.5175, 0.08643, 0.4933, 0.08646, 0.9579, 0.1562, 0.9358, 0.164, 0.9342, 0.1508, 0.9526, 0.1442, 0.4792, 0.5375, 0.5124, 0.5375, 0.5106, 0.5689, 0.4742, 0.569, 0.4933, 0.08646, 0.5175, 0.08643, 0.5176, 0.1256, 0.4938, 0.1256, 0.9526, 0.1442, 0.9342, 0.1508, 0.9323, 0.1364, 0.9467, 0.1313, 0.4742, 0.569, 0.5106, 0.5689, 0.509, 0.5998, 0.4696, 0.5998, 0.4938, 0.1256, 0.5176, 0.1256, 0.5182, 0.1679, 0.4956, 0.1679, 0.9467, 0.1313, 0.9323, 0.1364, 0.9301, 0.1206, 0.9401, 0.117, 0.4696, 0.5998, 0.509, 0.5998, 0.5077, 0.6293, 0.4658, 0.6293, 0.4956, 0.1679, 0.5182, 0.1679, 0.519, 0.212, 0.498, 0.212, 0.9401, 0.117, 0.9301, 0.1206, 0.9276, 0.1032, 0.9328, 0.1013, 0.4658, 0.6293, 0.5077, 0.6293, 0.5067, 0.6566, 0.463, 0.6567, 0.498, 0.212, 0.519, 0.212, 0.5198, 0.2567, 0.5005, 0.2567, 0.9328, 0.1013, 0.9276, 0.1032, 0.9248, 0.08401, 0.463, 0.6567, 0.5067, 0.6566, 0.5062, 0.681, 0.4616, 0.681, 0.5193, 0.02236, 0.5412, 0.02238, 0.5425, 0.05162, 0.518, 0.05159, 0.5159, 0.9842, 0.5427, 0.9842, 0.5409, 0.9994, 0.5177, 0.9993, 0.5142, 0.5063, 0.5454, 0.5063, 0.5472, 0.5375, 0.5124, 0.5375, 0.518, 0.05159, 0.5425, 0.05162, 0.5429, 0.08646, 0.5175, 0.08643, 0.9358, 0.164, 0.9126, 0.164, 0.9149, 0.1508, 0.9342, 0.1508, 0.5124, 0.5375, 0.5472, 0.5375, 0.5489, 0.569, 0.5106, 0.5689, 0.5175, 0.08643, 0.5429, 0.08646, 0.5427, 0.1256, 0.5176, 0.1256, 0.9342, 0.1508, 0.9149, 0.1508, 0.9171, 0.1364, 0.9323, 0.1364, 0.5106, 0.5689, 0.5489, 0.569, 0.5504, 0.5998, 0.509, 0.5998, 0.5176, 0.1256, 0.5427, 0.1256, 0.542, 0.1679, 0.5182, 0.1679, 0.9323, 0.1364, 0.9171, 0.1364, 0.9195, 0.1206, 0.9301, 0.1206, 0.509, 0.5998, 0.5504, 0.5998, 0.5517, 0.6293, 0.5077, 0.6293, 0.5182, 0.1679, 0.542, 0.1679, 0.5412, 0.212, 0.519, 0.212, 0.9301, 0.1206, 0.9195, 0.1206, 0.922, 0.1032, 0.9276, 0.1032, 0.5077, 0.6293, 0.5517, 0.6293, 0.5526, 0.6567, 0.5067, 0.6566, 0.519, 0.212, 0.5412, 0.212, 0.5402, 0.2567, 0.5198, 0.2567, 0.9276, 0.1032, 0.922, 0.1032, 0.9248, 0.08401, 0.5067, 0.6566, 0.5526, 0.6567, 0.5531, 0.681, 0.5062, 0.681, 0.5198, 0.2567, 0.5402, 0.2567, 0.5395, 0.3007, 0.5205, 0.3006, 0.5062, 0.681, 0.5531, 0.681, 0.553, 0.7016, 0.5062, 0.7016, 0.5205, 0.3006, 0.5395, 0.3007, 0.5392, 0.3427, 0.5208, 0.3426, 0.5062, 0.7016, 0.553, 0.7016, 0.5512, 0.778, 0.5079, 0.778, 0.5208, 0.3426, 0.5392, 0.3427, 0.5394, 0.3815, 0.5204, 0.3814, 0.5079, 0.778, 0.5512, 0.778, 0.5494, 0.841, 0.5095, 0.8409, 0.5204, 0.3814, 0.5394, 0.3815, 0.5399, 0.3996, 0.5199, 0.3996, 0.5095, 0.8409, 0.5494, 0.841, 0.5478, 0.8917, 0.511, 0.8917, 0.5199, 0.3996, 0.5399, 0.3996, 0.5409, 0.4219, 0.5189, 0.4219, 0.9005, 0.235, 0.9306, 0.2212, 0.933, 0.232, 0.511, 0.8917, 0.5478, 0.8917, 0.5461, 0.9317, 0.5126, 0.9316, 0.5189, 0.4219, 0.5409, 0.4219, 0.5422, 0.4477, 0.5175, 0.4477, 0.933, 0.232, 0.9306, 0.2212, 0.9528, 0.2108, 0.9569, 0.2292, 0.5126, 0.9316, 0.5461, 0.9317, 0.5445, 0.9621, 0.5142, 0.962, 0.5175, 0.4477, 0.5422, 0.4477, 0.5437, 0.4761, 0.5159, 0.4761, 0.5217, 0.0, 0.5389, 2.056e-05, 0.5412, 0.02238, 0.5193, 0.02236, 0.5142, 0.962, 0.5445, 0.9621, 0.5427, 0.9842, 0.5159, 0.9842, 0.5159, 0.4761, 0.5437, 0.4761, 0.5454, 0.5063, 0.5142, 0.5063, 0.553, 0.7016, 0.5974, 0.7018, 0.5923, 0.7782, 0.5512, 0.778, 0.5392, 0.3427, 0.5566, 0.3427, 0.5574, 0.3815, 0.5394, 0.3815, 0.5512, 0.778, 0.5923, 0.7782, 0.5875, 0.8411, 0.5494, 0.841, 0.5394, 0.3815, 0.5574, 0.3815, 0.5589, 0.3997, 0.5399, 0.3996, 0.5494, 0.841, 0.5875, 0.8411, 0.5827, 0.8919, 0.5478, 0.8917, 0.5399, 0.3996, 0.5589, 0.3997, 0.5618, 0.422, 0.5409, 0.4219, 0.9005, 0.235, 0.9253, 0.2118, 0.9306, 0.2212, 0.5478, 0.8917, 0.5827, 0.8919, 0.578, 0.9318, 0.5461, 0.9317, 0.5409, 0.4219, 0.5618, 0.422, 0.5656, 0.4478, 0.5422, 0.4477, 0.9306, 0.2212, 0.9253, 0.2118, 0.9438, 0.1947, 0.9528, 0.2108, 0.5461, 0.9317, 0.578, 0.9318, 0.5732, 0.9622, 0.5445, 0.9621, 0.5422, 0.4477, 0.5656, 0.4478, 0.5702, 0.4762, 0.5437, 0.4761, 0.5389, 2.056e-05, 0.5554, 8.018e-05, 0.5621, 0.02246, 0.5412, 0.02238, 0.5445, 0.9621, 0.5732, 0.9622, 0.5682, 0.9843, 0.5427, 0.9842, 0.5437, 0.4761, 0.5702, 0.4762, 0.5752, 0.5064, 0.5454, 0.5063, 0.5412, 0.02238, 0.5621, 0.02246, 0.5658, 0.0517, 0.5425, 0.05162, 0.5427, 0.9842, 0.5682, 0.9843, 0.563, 0.9994, 0.5409, 0.9994, 0.5454, 0.5063, 0.5752, 0.5064, 0.5803, 0.5376, 0.5472, 0.5375, 0.5425, 0.05162, 0.5658, 0.0517, 0.5671, 0.08655, 0.5429, 0.08646, 0.9126, 0.164, 0.8906, 0.1562, 0.8965, 0.1443, 0.9149, 0.1508, 0.5472, 0.5375, 0.5803, 0.5376, 0.5853, 0.5691, 0.5489, 0.569, 0.5429, 0.08646, 0.5671, 0.08655, 0.5665, 0.1257, 0.5427, 0.1256, 0.9149, 0.1508, 0.8965, 0.1443, 0.9027, 0.1313, 0.9171, 0.1364, 0.5489, 0.569, 0.5853, 0.5691, 0.5898, 0.6, 0.5504, 0.5998, 0.5427, 0.1256, 0.5665, 0.1257, 0.5647, 0.168, 0.542, 0.1679, 0.9171, 0.1364, 0.9027, 0.1313, 0.9094, 0.117, 0.9195, 0.1206, 0.5504, 0.5998, 0.5898, 0.6, 0.5935, 0.6295, 0.5517, 0.6293, 0.542, 0.1679, 0.5647, 0.168, 0.5622, 0.2121, 0.5412, 0.212, 0.9195, 0.1206, 0.9094, 0.117, 0.9167, 0.1013, 0.922, 0.1032, 0.5517, 0.6293, 0.5935, 0.6295, 0.5962, 0.6568, 0.5526, 0.6567, 0.5412, 0.212, 0.5622, 0.2121, 0.5596, 0.2568, 0.5402, 0.2567, 0.922, 0.1032, 0.9167, 0.1013, 0.9248, 0.08401, 0.5526, 0.6567, 0.5962, 0.6568, 0.5976, 0.6812, 0.5531, 0.681, 0.5402, 0.2567, 0.5596, 0.2568, 0.5576, 0.3007, 0.5395, 0.3007, 0.5531, 0.681, 0.5976, 0.6812, 0.5974, 0.7018, 0.553, 0.7016, 0.5395, 0.3007, 0.5576, 0.3007, 0.5566, 0.3427, 0.5392, 0.3427])
me_cubeziercurve.materials.append(mat_material_001)
me_cubeziercurve.use_remesh_preserve_volume = False
me_cubeziercurve.use_remesh_preserve_attributes = False
me_cubeziercurve.use_mirror_vertex_groups = False
me_cubeziercurve.auto_texspace = False
me_cubeziercurve.update()

# ---- objects
ob_pin = bpy.data.objects.new('Pin', me_cubeziercurve)
ob_lamp = bpy.data.objects.new('Lamp', light_lamp)
ob_camera = bpy.data.objects.new('Camera', cam_camera)

# ---- transforms, parenting, visibility, modifiers, constraints
ob_pin.location = (0.0, 0.0, 1.891)
ob_pin.rotation_euler = (1.571, -0.0, -0.0)
ob_pin.lineart.crease_threshold = 0.0
ob_lamp.location = (4.076, 1.005, 5.904)
ob_lamp.rotation_euler = (0.6503, 0.05522, 1.866)
ob_lamp.lock_rotations_4d = False
ob_lamp.empty_display_type = 'ARROWS'
ob_lamp.color = (0.0, 0.0, 0.0, 0.0)
ob_lamp.lineart.crease_threshold = 0.0
ob_camera.location = (7.481, -6.508, 5.344)
ob_camera.rotation_euler = (1.109, 0.0, 0.8149)
ob_camera.lock_rotations_4d = False
ob_camera.empty_display_type = 'ARROWS'
ob_camera.color = (0.0, 0.0, 0.0, 0.0)
ob_camera.display_type = 'WIRE'
ob_camera.lineart.crease_threshold = 0.0

# ---- collection membership
col_collection_1.objects.link(ob_pin)
col_collection_1.objects.link(ob_lamp)
col_collection_1.objects.link(ob_camera)

# ---- scene / render settings (as saved in the file)
scene.camera = ob_camera
scene.frame_start = 1; scene.frame_end = 250; scene.frame_set(2)
scene.render.engine = 'BLENDER_EEVEE_NEXT'
scene.render.resolution_percentage = 50
scene.render.dither_intensity = 0.0
scene.render.use_bake_selected_to_active = True
scene.cycles.use_denoising = False
scene.cycles.samples = 128
scene.cycles.sampling_pattern = 'TABULATED_SOBOL'
scene.cycles.use_adaptive_sampling = False
scene.cycles.use_light_tree = False
scene.view_settings.view_transform = 'Standard'
bpy.context.view_layer.update()
